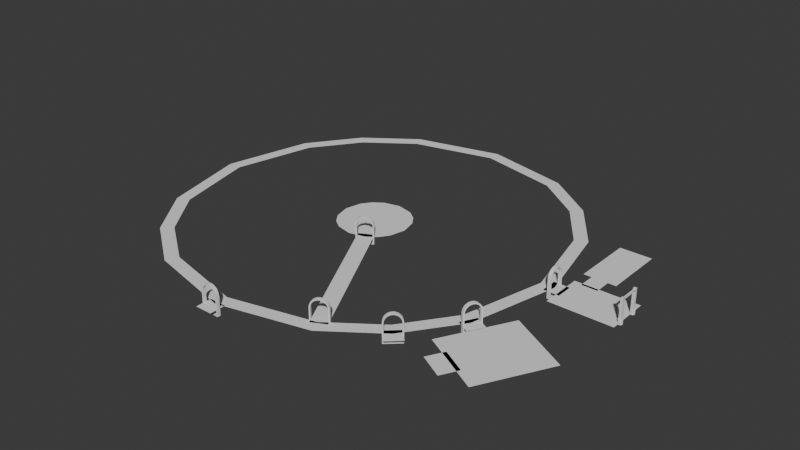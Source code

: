 # Source: map.blend  (saved by Blender 4.1.24; exported with 4.5.12 LTS)
import bpy
from mathutils import Matrix  # noqa: F401  (used for matrix-valued properties, if any)

bpy.ops.wm.read_factory_settings(use_empty=True)
scene = bpy.context.scene
scene.name = 'Scene'

# ---- collections
col_collection = bpy.data.collections.new('Collection'); scene.collection.children.link(col_collection)

# ---- world
world_world = bpy.data.worlds.new('World'); scene.world = world_world
world_world.use_nodes = True; world_world.node_tree.nodes.clear()
_N = world_world.node_tree.nodes; _L = world_world.node_tree.links
n0 = _N.new('ShaderNodeOutputWorld'); n0.name = 'World Output'; n0.location = (300, 300)
n1 = _N.new('ShaderNodeBackground'); n1.name = 'Background'; n1.location = (10, 300)
n1.inputs[0].default_value = (0.05088, 0.05088, 0.05088, 1.0)
_L.new(n1.outputs[0], n0.inputs[0])
n0.is_active_output = True
world_world.color = (0.05088, 0.05088, 0.05088)
world_world.use_sun_shadow = False
world_world.sun_shadow_jitter_overblur = 0.0

# ---- meshes
me_cylinder = bpy.data.meshes.new('Cylinder')
me_cylinder.from_pydata([(0.0, 1.0, -1.0), (0.0, 1.0, 1.0), (0.1951, 0.9808, -1.0), (0.1951, 0.9808, 1.0), (0.3827, 0.9239, -1.0), (0.3827, 0.9239, 1.0), (0.5556, 0.8315, -1.0), (0.5556, 0.8315, 1.0), (0.7071, 0.7071, -1.0), (0.7071, 0.7071, 1.0), (0.8315, 0.5556, -1.0), (0.8315, 0.5556, 1.0), (0.9239, 0.3827, -1.0), (0.9239, 0.3827, 1.0), (0.9808, 0.1951, -1.0), (0.9808, 0.1951, 1.0), (1.0, 0.0, -1.0), (1.0, 0.0, 1.0), (0.9808, -0.1951, -1.0), (0.9808, -0.1951, 1.0), (0.9239, -0.3827, -1.0), (0.9239, -0.3827, 1.0), (0.8315, -0.5556, -1.0), (0.8315, -0.5556, 1.0), (0.7071, -0.7071, -1.0), (0.7071, -0.7071, 1.0), (0.5556, -0.8315, -1.0), (0.5556, -0.8315, 1.0), (0.3827, -0.9239, -1.0), (0.3827, -0.9239, 1.0), (0.1951, -0.9808, -1.0), (0.1951, -0.9808, 1.0), (0.0, -1.0, -1.0), (0.0, -1.0, 1.0), (-0.1951, -0.9808, -1.0), (-0.1951, -0.9808, 1.0), (-0.3827, -0.9239, -1.0), (-0.3827, -0.9239, 1.0), (-0.5556, -0.8315, -1.0), (-0.5556, -0.8315, 1.0), (-0.7071, -0.7071, -1.0), (-0.7071, -0.7071, 1.0), (-0.8315, -0.5556, -1.0), (-0.8315, -0.5556, 1.0), (-0.9239, -0.3827, -1.0), (-0.9239, -0.3827, 1.0), (-0.9808, -0.1951, -1.0), (-0.9808, -0.1951, 1.0), (-1.0, 0.0, -1.0), (-1.0, 0.0, 1.0), (-0.9808, 0.1951, -1.0), (-0.9808, 0.1951, 1.0), (-0.9239, 0.3827, -1.0), (-0.9239, 0.3827, 1.0), (-0.8315, 0.5556, -1.0), (-0.8315, 0.5556, 1.0), (-0.7071, 0.7071, -1.0), (-0.7071, 0.7071, 1.0), (-0.5556, 0.8315, -1.0), (-0.5556, 0.8315, 1.0), (-0.3827, 0.9239, -1.0), (-0.3827, 0.9239, 1.0), (-0.1951, 0.9808, -1.0), (-0.1951, 0.9808, 1.0), (-0.5373, -0.5343, -0.8742), (-0.5373, -0.5343, 9.705), (-0.5373, 0.5402, -0.8742), (-0.5373, 0.5402, 9.705), (0.5373, -0.5343, -0.8742), (0.5373, -0.5343, 9.705), (0.5373, 0.5402, -0.8742), (0.5373, 0.5402, 9.705), (-0.3398, 0.5157, -0.7323), (-0.3398, 0.5157, 9.306), (-0.3398, 1.195, -0.7323), (-0.3398, 1.195, 9.306), (0.3398, 0.5157, -0.7323), (0.3398, 0.5157, 9.306), (0.3398, 1.195, -0.7323), (0.3398, 1.195, 9.306), (-0.3398, 8.024, 8.629), (-0.3398, 0.5814, 8.629), (-0.3398, 8.024, 9.309), (-0.3398, 0.5814, 9.309), (0.3398, 8.024, 8.629), (0.3398, 0.5814, 8.629), (0.3398, 8.024, 9.309), (0.3398, 0.5814, 9.309), (0.0, 7.691, -1.0), (0.0, 7.691, 1.0), (0.1951, 7.71, -1.0), (0.1951, 7.71, 1.0), (0.3827, 7.767, -1.0), (0.3827, 7.767, 1.0), (0.5556, 7.859, -1.0), (0.5556, 7.859, 1.0), (0.7071, 7.984, -1.0), (0.7071, 7.984, 1.0), (0.8315, 8.135, -1.0), (0.8315, 8.135, 1.0), (0.9239, 8.308, -1.0), (0.9239, 8.308, 1.0), (0.9808, 8.496, -1.0), (0.9808, 8.496, 1.0), (1.0, 8.691, -1.0), (1.0, 8.691, 1.0), (0.9808, 8.886, -1.0), (0.9808, 8.886, 1.0), (0.9239, 9.073, -1.0), (0.9239, 9.073, 1.0), (0.8315, 9.246, -1.0), (0.8315, 9.246, 1.0), (0.7071, 9.398, -1.0), (0.7071, 9.398, 1.0), (0.5556, 9.522, -1.0), (0.5556, 9.522, 1.0), (0.3827, 9.615, -1.0), (0.3827, 9.615, 1.0), (0.1951, 9.671, -1.0), (0.1951, 9.671, 1.0), (0.0, 9.691, -1.0), (0.0, 9.691, 1.0), (-0.1951, 9.671, -1.0), (-0.1951, 9.671, 1.0), (-0.3827, 9.615, -1.0), (-0.3827, 9.615, 1.0), (-0.5556, 9.522, -1.0), (-0.5556, 9.522, 1.0), (-0.7071, 9.398, -1.0), (-0.7071, 9.398, 1.0), (-0.8315, 9.246, -1.0), (-0.8315, 9.246, 1.0), (-0.9239, 9.073, -1.0), (-0.9239, 9.073, 1.0), (-0.9808, 8.886, -1.0), (-0.9808, 8.886, 1.0), (-1.0, 8.691, -1.0), (-1.0, 8.691, 1.0), (-0.9808, 8.496, -1.0), (-0.9808, 8.496, 1.0), (-0.9239, 8.308, -1.0), (-0.9239, 8.308, 1.0), (-0.8315, 8.135, -1.0), (-0.8315, 8.135, 1.0), (-0.7071, 7.984, -1.0), (-0.7071, 7.984, 1.0), (-0.5556, 7.859, -1.0), (-0.5556, 7.859, 1.0), (-0.3827, 7.767, -1.0), (-0.3827, 7.767, 1.0), (-0.1951, 7.71, -1.0), (-0.1951, 7.71, 1.0), (-0.5373, 9.225, -0.8742), (-0.5373, 9.225, 9.705), (-0.5373, 8.15, -0.8742), (-0.5373, 8.15, 9.705), (0.5373, 9.225, -0.8742), (0.5373, 9.225, 9.705), (0.5373, 8.15, -0.8742), (0.5373, 8.15, 9.705), (-0.3398, 8.175, -0.7323), (-0.3398, 8.175, 9.306), (-0.3398, 7.495, -0.7323), (-0.3398, 7.495, 9.306), (0.3398, 8.175, -0.7323), (0.3398, 8.175, 9.306), (0.3398, 7.495, -0.7323), (0.3398, 7.495, 9.306)], [], [(0, 1, 3, 2), (2, 3, 5, 4), (4, 5, 7, 6), (6, 7, 9, 8), (8, 9, 11, 10), (10, 11, 13, 12), (12, 13, 15, 14), (14, 15, 17, 16), (16, 17, 19, 18), (18, 19, 21, 20), (20, 21, 23, 22), (22, 23, 25, 24), (24, 25, 27, 26), (26, 27, 29, 28), (28, 29, 31, 30), (30, 31, 33, 32), (32, 33, 35, 34), (34, 35, 37, 36), (36, 37, 39, 38), (38, 39, 41, 40), (40, 41, 43, 42), (42, 43, 45, 44), (44, 45, 47, 46), (46, 47, 49, 48), (48, 49, 51, 50), (50, 51, 53, 52), (52, 53, 55, 54), (54, 55, 57, 56), (56, 57, 59, 58), (58, 59, 61, 60), (3, 1, 63, 61, 59, 57, 55, 53, 51, 49, 47, 45, 43, 41, 39, 37, 35, 33, 31, 29, 27, 25, 23, 21, 19, 17, 15, 13, 11, 9, 7, 5), (60, 61, 63, 62), (62, 63, 1, 0), (0, 2, 4, 6, 8, 10, 12, 14, 16, 18, 20, 22, 24, 26, 28, 30, 32, 34, 36, 38, 40, 42, 44, 46, 48, 50, 52, 54, 56, 58, 60, 62), (64, 65, 67, 66), (66, 67, 71, 70), (70, 71, 69, 68), (68, 69, 65, 64), (66, 70, 68, 64), (71, 67, 65, 69), (72, 73, 75, 74), (74, 75, 79, 78), (78, 79, 77, 76), (76, 77, 73, 72), (74, 78, 76, 72), (79, 75, 73, 77), (80, 81, 83, 82), (82, 83, 87, 86), (86, 87, 85, 84), (84, 85, 81, 80), (82, 86, 84, 80), (87, 83, 81, 85), (88, 89, 91, 90), (90, 91, 93, 92), (92, 93, 95, 94), (94, 95, 97, 96), (96, 97, 99, 98), (98, 99, 101, 100), (100, 101, 103, 102), (102, 103, 105, 104), (104, 105, 107, 106), (106, 107, 109, 108), (108, 109, 111, 110), (110, 111, 113, 112), (112, 113, 115, 114), (114, 115, 117, 116), (116, 117, 119, 118), (118, 119, 121, 120), (120, 121, 123, 122), (122, 123, 125, 124), (124, 125, 127, 126), (126, 127, 129, 128), (128, 129, 131, 130), (130, 131, 133, 132), (132, 133, 135, 134), (134, 135, 137, 136), (136, 137, 139, 138), (138, 139, 141, 140), (140, 141, 143, 142), (142, 143, 145, 144), (144, 145, 147, 146), (146, 147, 149, 148), (91, 89, 151, 149, 147, 145, 143, 141, 139, 137, 135, 133, 131, 129, 127, 125, 123, 121, 119, 117, 115, 113, 111, 109, 107, 105, 103, 101, 99, 97, 95, 93), (148, 149, 151, 150), (150, 151, 89, 88), (88, 90, 92, 94, 96, 98, 100, 102, 104, 106, 108, 110, 112, 114, 116, 118, 120, 122, 124, 126, 128, 130, 132, 134, 136, 138, 140, 142, 144, 146, 148, 150), (152, 153, 155, 154), (154, 155, 159, 158), (158, 159, 157, 156), (156, 157, 153, 152), (154, 158, 156, 152), (159, 155, 153, 157), (160, 161, 163, 162), (162, 163, 167, 166), (166, 167, 165, 164), (164, 165, 161, 160), (162, 166, 164, 160), (167, 163, 161, 165)])
_uv = me_cylinder.uv_layers.new(name='UVMap')
_uv.uv.foreach_set('vector', [1.0, 0.5, 1.0, 1.0, 0.9688, 1.0, 0.9688, 0.5, 0.9688, 0.5, 0.9688, 1.0, 0.9375, 1.0, 0.9375, 0.5, 0.9375, 0.5, 0.9375, 1.0, 0.9062, 1.0, 0.9062, 0.5, 0.9062, 0.5, 0.9062, 1.0, 0.875, 1.0, 0.875, 0.5, 0.875, 0.5, 0.875, 1.0, 0.8438, 1.0, 0.8438, 0.5, 0.8438, 0.5, 0.8438, 1.0, 0.8125, 1.0, 0.8125, 0.5, 0.8125, 0.5, 0.8125, 1.0, 0.7812, 1.0, 0.7812, 0.5, 0.7812, 0.5, 0.7812, 1.0, 0.75, 1.0, 0.75, 0.5, 0.75, 0.5, 0.75, 1.0, 0.7188, 1.0, 0.7188, 0.5, 0.7188, 0.5, 0.7188, 1.0, 0.6875, 1.0, 0.6875, 0.5, 0.6875, 0.5, 0.6875, 1.0, 0.6562, 1.0, 0.6562, 0.5, 0.6562, 0.5, 0.6562, 1.0, 0.625, 1.0, 0.625, 0.5, 0.625, 0.5, 0.625, 1.0, 0.5938, 1.0, 0.5938, 0.5, 0.5938, 0.5, 0.5938, 1.0, 0.5625, 1.0, 0.5625, 0.5, 0.5625, 0.5, 0.5625, 1.0, 0.5312, 1.0, 0.5312, 0.5, 0.5312, 0.5, 0.5312, 1.0, 0.5, 1.0, 0.5, 0.5, 0.5, 0.5, 0.5, 1.0, 0.4688, 1.0, 0.4688, 0.5, 0.4688, 0.5, 0.4688, 1.0, 0.4375, 1.0, 0.4375, 0.5, 0.4375, 0.5, 0.4375, 1.0, 0.4062, 1.0, 0.4062, 0.5, 0.4062, 0.5, 0.4062, 1.0, 0.375, 1.0, 0.375, 0.5, 0.375, 0.5, 0.375, 1.0, 0.3438, 1.0, 0.3438, 0.5, 0.3438, 0.5, 0.3438, 1.0, 0.3125, 1.0, 0.3125, 0.5, 0.3125, 0.5, 0.3125, 1.0, 0.2812, 1.0, 0.2812, 0.5, 0.2812, 0.5, 0.2812, 1.0, 0.25, 1.0, 0.25, 0.5, 0.25, 0.5, 0.25, 1.0, 0.2188, 1.0, 0.2188, 0.5, 0.2188, 0.5, 0.2188, 1.0, 0.1875, 1.0, 0.1875, 0.5, 0.1875, 0.5, 0.1875, 1.0, 0.1562, 1.0, 0.1562, 0.5, 0.1562, 0.5, 0.1562, 1.0, 0.125, 1.0, 0.125, 0.5, 0.125, 0.5, 0.125, 1.0, 0.09375, 1.0, 0.09375, 0.5, 0.09375, 0.5, 0.09375, 1.0, 0.0625, 1.0, 0.0625, 0.5, 0.2968, 0.4854, 0.25, 0.49, 0.2032, 0.4854, 0.1582, 0.4717, 0.1167, 0.4496, 0.08029, 0.4197, 0.05045, 0.3833, 0.02827, 0.3418, 0.01461, 0.2968, 0.01, 0.25, 0.01461, 0.2032, 0.02827, 0.1582, 0.05045, 0.1167, 0.08029, 0.08029, 0.1167, 0.05045, 0.1582, 0.02827, 0.2032, 0.01461, 0.25, 0.01, 0.2968, 0.01461, 0.3418, 0.02827, 0.3833, 0.05045, 0.4197, 0.08029, 0.4496, 0.1167, 0.4717, 0.1582, 0.4854, 0.2032, 0.49, 0.25, 0.4854, 0.2968, 0.4717, 0.3418, 0.4496, 0.3833, 0.4197, 0.4197, 0.3833, 0.4496, 0.3418, 0.4717, 0.0625, 0.5, 0.0625, 1.0, 0.03125, 1.0, 0.03125, 0.5, 0.03125, 0.5, 0.03125, 1.0, 0.0, 1.0, 0.0, 0.5, 0.75, 0.49, 0.7968, 0.4854, 0.8418, 0.4717, 0.8833, 0.4496, 0.9197, 0.4197, 0.9496, 0.3833, 0.9717, 0.3418, 0.9854, 0.2968, 0.99, 0.25, 0.9854, 0.2032, 0.9717, 0.1582, 0.9496, 0.1167, 0.9197, 0.08029, 0.8833, 0.05045, 0.8418, 0.02827, 0.7968, 0.01461, 0.75, 0.01, 0.7032, 0.01461, 0.6582, 0.02827, 0.6167, 0.05045, 0.5803, 0.08029, 0.5504, 0.1167, 0.5283, 0.1582, 0.5146, 0.2032, 0.51, 0.25, 0.5146, 0.2968, 0.5283, 0.3418, 0.5504, 0.3833, 0.5803, 0.4197, 0.6167, 0.4496, 0.6582, 0.4717, 0.7032, 0.4854, 0.375, 0.0, 0.625, 0.0, 0.625, 0.25, 0.375, 0.25, 0.375, 0.25, 0.625, 0.25, 0.625, 0.5, 0.375, 0.5, 0.375, 0.5, 0.625, 0.5, 0.625, 0.75, 0.375, 0.75, 0.375, 0.75, 0.625, 0.75, 0.625, 1.0, 0.375, 1.0, 0.125, 0.5, 0.375, 0.5, 0.375, 0.75, 0.125, 0.75, 0.625, 0.5, 0.875, 0.5, 0.875, 0.75, 0.625, 0.75, 0.375, 0.0, 0.625, 0.0, 0.625, 0.25, 0.375, 0.25, 0.375, 0.25, 0.625, 0.25, 0.625, 0.5, 0.375, 0.5, 0.375, 0.5, 0.625, 0.5, 0.625, 0.75, 0.375, 0.75, 0.375, 0.75, 0.625, 0.75, 0.625, 1.0, 0.375, 1.0, 0.125, 0.5, 0.375, 0.5, 0.375, 0.75, 0.125, 0.75, 0.625, 0.5, 0.875, 0.5, 0.875, 0.75, 0.625, 0.75, 0.375, 0.0, 0.625, 0.0, 0.625, 0.25, 0.375, 0.25, 0.375, 0.25, 0.625, 0.25, 0.625, 0.5, 0.375, 0.5, 0.375, 0.5, 0.625, 0.5, 0.625, 0.75, 0.375, 0.75, 0.375, 0.75, 0.625, 0.75, 0.625, 1.0, 0.375, 1.0, 0.125, 0.5, 0.375, 0.5, 0.375, 0.75, 0.125, 0.75, 0.625, 0.5, 0.875, 0.5, 0.875, 0.75, 0.625, 0.75, 1.0, 0.5, 1.0, 1.0, 0.9688, 1.0, 0.9688, 0.5, 0.9688, 0.5, 0.9688, 1.0, 0.9375, 1.0, 0.9375, 0.5, 0.9375, 0.5, 0.9375, 1.0, 0.9062, 1.0, 0.9062, 0.5, 0.9062, 0.5, 0.9062, 1.0, 0.875, 1.0, 0.875, 0.5, 0.875, 0.5, 0.875, 1.0, 0.8438, 1.0, 0.8438, 0.5, 0.8438, 0.5, 0.8438, 1.0, 0.8125, 1.0, 0.8125, 0.5, 0.8125, 0.5, 0.8125, 1.0, 0.7812, 1.0, 0.7812, 0.5, 0.7812, 0.5, 0.7812, 1.0, 0.75, 1.0, 0.75, 0.5, 0.75, 0.5, 0.75, 1.0, 0.7188, 1.0, 0.7188, 0.5, 0.7188, 0.5, 0.7188, 1.0, 0.6875, 1.0, 0.6875, 0.5, 0.6875, 0.5, 0.6875, 1.0, 0.6562, 1.0, 0.6562, 0.5, 0.6562, 0.5, 0.6562, 1.0, 0.625, 1.0, 0.625, 0.5, 0.625, 0.5, 0.625, 1.0, 0.5938, 1.0, 0.5938, 0.5, 0.5938, 0.5, 0.5938, 1.0, 0.5625, 1.0, 0.5625, 0.5, 0.5625, 0.5, 0.5625, 1.0, 0.5312, 1.0, 0.5312, 0.5, 0.5312, 0.5, 0.5312, 1.0, 0.5, 1.0, 0.5, 0.5, 0.5, 0.5, 0.5, 1.0, 0.4688, 1.0, 0.4688, 0.5, 0.4688, 0.5, 0.4688, 1.0, 0.4375, 1.0, 0.4375, 0.5, 0.4375, 0.5, 0.4375, 1.0, 0.4062, 1.0, 0.4062, 0.5, 0.4062, 0.5, 0.4062, 1.0, 0.375, 1.0, 0.375, 0.5, 0.375, 0.5, 0.375, 1.0, 0.3438, 1.0, 0.3438, 0.5, 0.3438, 0.5, 0.3438, 1.0, 0.3125, 1.0, 0.3125, 0.5, 0.3125, 0.5, 0.3125, 1.0, 0.2812, 1.0, 0.2812, 0.5, 0.2812, 0.5, 0.2812, 1.0, 0.25, 1.0, 0.25, 0.5, 0.25, 0.5, 0.25, 1.0, 0.2188, 1.0, 0.2188, 0.5, 0.2188, 0.5, 0.2188, 1.0, 0.1875, 1.0, 0.1875, 0.5, 0.1875, 0.5, 0.1875, 1.0, 0.1562, 1.0, 0.1562, 0.5, 0.1562, 0.5, 0.1562, 1.0, 0.125, 1.0, 0.125, 0.5, 0.125, 0.5, 0.125, 1.0, 0.09375, 1.0, 0.09375, 0.5, 0.09375, 0.5, 0.09375, 1.0, 0.0625, 1.0, 0.0625, 0.5, 0.2968, 0.4854, 0.25, 0.49, 0.2032, 0.4854, 0.1582, 0.4717, 0.1167, 0.4496, 0.08029, 0.4197, 0.05045, 0.3833, 0.02827, 0.3418, 0.01461, 0.2968, 0.01, 0.25, 0.01461, 0.2032, 0.02827, 0.1582, 0.05045, 0.1167, 0.08029, 0.08029, 0.1167, 0.05045, 0.1582, 0.02827, 0.2032, 0.01461, 0.25, 0.01, 0.2968, 0.01461, 0.3418, 0.02827, 0.3833, 0.05045, 0.4197, 0.08029, 0.4496, 0.1167, 0.4717, 0.1582, 0.4854, 0.2032, 0.49, 0.25, 0.4854, 0.2968, 0.4717, 0.3418, 0.4496, 0.3833, 0.4197, 0.4197, 0.3833, 0.4496, 0.3418, 0.4717, 0.0625, 0.5, 0.0625, 1.0, 0.03125, 1.0, 0.03125, 0.5, 0.03125, 0.5, 0.03125, 1.0, 0.0, 1.0, 0.0, 0.5, 0.75, 0.49, 0.7968, 0.4854, 0.8418, 0.4717, 0.8833, 0.4496, 0.9197, 0.4197, 0.9496, 0.3833, 0.9717, 0.3418, 0.9854, 0.2968, 0.99, 0.25, 0.9854, 0.2032, 0.9717, 0.1582, 0.9496, 0.1167, 0.9197, 0.08029, 0.8833, 0.05045, 0.8418, 0.02827, 0.7968, 0.01461, 0.75, 0.01, 0.7032, 0.01461, 0.6582, 0.02827, 0.6167, 0.05045, 0.5803, 0.08029, 0.5504, 0.1167, 0.5283, 0.1582, 0.5146, 0.2032, 0.51, 0.25, 0.5146, 0.2968, 0.5283, 0.3418, 0.5504, 0.3833, 0.5803, 0.4197, 0.6167, 0.4496, 0.6582, 0.4717, 0.7032, 0.4854, 0.375, 0.0, 0.625, 0.0, 0.625, 0.25, 0.375, 0.25, 0.375, 0.25, 0.625, 0.25, 0.625, 0.5, 0.375, 0.5, 0.375, 0.5, 0.625, 0.5, 0.625, 0.75, 0.375, 0.75, 0.375, 0.75, 0.625, 0.75, 0.625, 1.0, 0.375, 1.0, 0.125, 0.5, 0.375, 0.5, 0.375, 0.75, 0.125, 0.75, 0.625, 0.5, 0.875, 0.5, 0.875, 0.75, 0.625, 0.75, 0.375, 0.0, 0.625, 0.0, 0.625, 0.25, 0.375, 0.25, 0.375, 0.25, 0.625, 0.25, 0.625, 0.5, 0.375, 0.5, 0.375, 0.5, 0.625, 0.5, 0.625, 0.75, 0.375, 0.75, 0.375, 0.75, 0.625, 0.75, 0.625, 1.0, 0.375, 1.0, 0.125, 0.5, 0.375, 0.5, 0.375, 0.75, 0.125, 0.75, 0.625, 0.5, 0.875, 0.5, 0.875, 0.75, 0.625, 0.75])
me_cylinder.update()
me_plane = bpy.data.meshes.new('Plane')
me_plane.from_pydata([(-1.0, -1.0, 0.0), (1.0, -1.0, 0.0), (-1.0, 1.0, 0.0), (1.0, 1.0, 0.0), (-1.401, -0.3637, 0.0), (-0.9015, -0.3637, 0.0), (-1.401, 0.4185, 0.0), (-0.9015, 0.4185, 0.0)], [], [(0, 1, 3, 2), (4, 5, 7, 6)])
_uv = me_plane.uv_layers.new(name='UVMap')
_uv.uv.foreach_set('vector', [0.0, 0.0, 1.0, 0.0, 1.0, 1.0, 0.0, 1.0, 0.0, 0.0, 1.0, 0.0, 1.0, 1.0, 0.0, 1.0])
me_plane.update()
me_cube_006 = bpy.data.meshes.new('Cube.006')
me_cube_006.from_pydata([(0.4152, 1.914, -3.219), (0.4152, -1.914, -3.219), (-0.4152, 1.914, -3.219), (-0.4152, -1.914, -3.219), (0.4152, 1.914, 1.286), (0.4152, 6.089e-08, 3.217), (0.4152, 1.846, 1.8), (0.4152, 1.655, 2.261), (0.4152, 1.352, 2.657), (0.4152, 0.9557, 2.961), (0.4152, 0.4947, 3.152), (0.4152, -1.914, 1.286), (0.4152, -0.4947, 3.152), (0.4152, -0.9557, 2.961), (0.4152, -1.352, 2.657), (0.4152, -1.655, 2.261), (0.4152, -1.846, 1.8), (-0.4152, -6.089e-08, 3.217), (-0.4152, 1.914, 1.286), (-0.4152, 0.4947, 3.152), (-0.4152, 0.9557, 2.961), (-0.4152, 1.352, 2.657), (-0.4152, 1.655, 2.261), (-0.4152, 1.846, 1.8), (-0.4152, -1.914, 1.286), (-0.4152, -1.846, 1.8), (-0.4152, -1.655, 2.261), (-0.4152, -1.352, 2.657), (-0.4152, -0.9557, 2.961), (-0.4152, -0.4947, 3.152), (0.4152, -2.211, -3.517), (0.4152, 2.211, -3.517), (0.4152, -0.5724, 3.441), (0.4152, 0.0, 3.517), (-0.4152, 2.211, -3.517), (-0.4152, -2.211, -3.517), (-0.4152, 0.0, 3.517), (-0.4152, -0.5724, 3.441), (0.4152, -1.106, 3.221), (-0.4152, -1.106, 3.221), (0.4152, -1.564, 2.869), (-0.4152, -1.564, 2.869), (0.4152, -1.915, 2.411), (-0.4152, -1.915, 2.411), (0.4152, -2.136, 1.878), (-0.4152, -2.136, 1.878), (0.4152, -2.211, 1.305), (-0.4152, -2.211, 1.305), (-0.4152, 0.5724, 3.441), (0.4152, 0.5724, 3.441), (-0.4152, 1.106, 3.221), (0.4152, 1.106, 3.221), (-0.4152, 1.564, 2.869), (0.4152, 1.564, 2.869), (-0.4152, 1.915, 2.411), (0.4152, 1.915, 2.411), (-0.4152, 2.136, 1.878), (0.4152, 2.136, 1.878), (-0.4152, 2.211, 1.305), (0.4152, 2.211, 1.305)], [], [(24, 25, 16, 11), (3, 24, 11, 1), (30, 35, 34, 31), (30, 46, 47, 35), (33, 36, 37, 32), (32, 37, 39, 38), (38, 39, 41, 40), (40, 41, 43, 42), (42, 43, 45, 44), (44, 45, 47, 46), (36, 33, 49, 48), (48, 49, 51, 50), (50, 51, 53, 52), (52, 53, 55, 54), (54, 55, 57, 56), (56, 57, 59, 58), (34, 58, 59, 31), (0, 1, 30, 31), (12, 5, 33, 32), (3, 2, 34, 35), (17, 29, 37, 36), (13, 12, 32, 38), (29, 28, 39, 37), (14, 13, 38, 40), (28, 27, 41, 39), (15, 14, 40, 42), (27, 26, 43, 41), (16, 15, 42, 44), (26, 25, 45, 43), (11, 16, 44, 46), (25, 24, 47, 45), (19, 17, 36, 48), (5, 10, 49, 33), (20, 19, 48, 50), (10, 9, 51, 49), (21, 20, 50, 52), (9, 8, 53, 51), (22, 21, 52, 54), (8, 7, 55, 53), (23, 22, 54, 56), (7, 6, 57, 55), (18, 23, 56, 58), (6, 4, 59, 57), (2, 18, 58, 34), (4, 0, 31, 59), (1, 11, 46, 30), (24, 3, 35, 47), (25, 26, 15, 16), (26, 27, 14, 15), (27, 28, 13, 14), (28, 29, 12, 13), (29, 17, 5, 12), (17, 19, 10, 5), (19, 20, 9, 10), (20, 21, 8, 9), (21, 22, 7, 8), (22, 23, 6, 7), (23, 18, 4, 6), (18, 2, 0, 4), (2, 3, 1, 0)])
me_cube_006.polygons.foreach_set('use_smooth', [True] * 60)
_k = set([(0, 1), (0, 2), (0, 4), (1, 3), (1, 11), (2, 3), (2, 18), (3, 24), (4, 6), (5, 10), (5, 12), (6, 7), (7, 8), (8, 9), (9, 10), (11, 16), (12, 13), (13, 14), (14, 15), (15, 16), (17, 19), (17, 29), (18, 23), (19, 20), (20, 21), (21, 22), (22, 23), (24, 25), (25, 26), (26, 27), (27, 28), (28, 29), (30, 31), (30, 35), (30, 46), (31, 34), (31, 59), (32, 33), (32, 38), (33, 49), (34, 35), (34, 58), (35, 47), (36, 37), (36, 48), (37, 39), (38, 40), (39, 41), (40, 42), (41, 43), (42, 44), (43, 45), (44, 46), (45, 47), (48, 50), (49, 51), (50, 52), (51, 53), (52, 54), (53, 55), (54, 56), (55, 57), (56, 58), (57, 59)])
me_cube_006.attributes.new('sharp_edge', 'BOOLEAN', 'EDGE').data.foreach_set('value', [ (min(e.vertices), max(e.vertices)) in _k for e in me_cube_006.edges])
_uv = me_cube_006.uv_layers.new(name='UVMap')
_uv.uv.foreach_set('vector', [0.5457, 0.5168, 0.564, 0.5206, 0.564, 0.2294, 0.5457, 0.2332, 0.3856, 0.5168, 0.5457, 0.5168, 0.5457, 0.2332, 0.3856, 0.2332, 0.125, 0.5, 0.375, 0.5, 0.375, 0.75, 0.125, 0.75, 0.375, 0.25, 0.5464, 0.25, 0.5464, 0.5, 0.375, 0.5, 0.875, 0.625, 0.625, 0.625, 0.625, 0.5926, 0.875, 0.5926, 0.875, 0.5926, 0.625, 0.5926, 0.625, 0.5625, 0.875, 0.5625, 0.875, 0.5625, 0.625, 0.5625, 0.625, 0.5, 0.875, 0.5, 0.625, 0.25, 0.625, 0.5, 0.5857, 0.5, 0.5857, 0.25, 0.5857, 0.25, 0.5857, 0.5, 0.5667, 0.5, 0.5667, 0.25, 0.5667, 0.25, 0.5667, 0.5, 0.5464, 0.5, 0.5464, 0.25, 0.625, 0.625, 0.875, 0.625, 0.875, 0.6574, 0.625, 0.6574, 0.625, 0.6574, 0.875, 0.6574, 0.875, 0.6875, 0.625, 0.6875, 0.625, 0.6875, 0.875, 0.6875, 0.875, 0.75, 0.625, 0.75, 0.625, 0.75, 0.625, 1.0, 0.5857, 1.0, 0.5857, 0.75, 0.5857, 0.75, 0.5857, 1.0, 0.5667, 1.0, 0.5667, 0.75, 0.5667, 0.75, 0.5667, 1.0, 0.5464, 1.0, 0.5464, 0.75, 0.375, 0.75, 0.5464, 0.75, 0.5464, 1.0, 0.375, 1.0, 0.3856, 0.01682, 0.3856, 0.2332, 0.375, 0.25, 0.375, 0.0, 0.612, 0.153, 0.6143, 0.125, 0.625, 0.125, 0.6223, 0.1574, 0.3856, 0.5168, 0.3856, 0.7332, 0.375, 0.75, 0.375, 0.5, 0.6143, 0.625, 0.612, 0.597, 0.6223, 0.5926, 0.625, 0.625, 0.6052, 0.179, 0.612, 0.153, 0.6223, 0.1574, 0.6145, 0.1875, 0.612, 0.597, 0.6052, 0.571, 0.6145, 0.5625, 0.6223, 0.5926, 0.5944, 0.2014, 0.6052, 0.179, 0.6145, 0.1875, 0.602, 0.2134, 0.6052, 0.571, 0.5944, 0.5486, 0.602, 0.5366, 0.6145, 0.5625, 0.5804, 0.2186, 0.5944, 0.2014, 0.602, 0.2134, 0.5857, 0.2333, 0.5944, 0.5486, 0.5804, 0.5314, 0.5857, 0.5167, 0.602, 0.5366, 0.564, 0.2294, 0.5804, 0.2186, 0.5857, 0.2333, 0.5667, 0.2457, 0.5804, 0.5314, 0.564, 0.5206, 0.5667, 0.5043, 0.5857, 0.5167, 0.5457, 0.2332, 0.564, 0.2294, 0.5667, 0.2457, 0.5464, 0.25, 0.564, 0.5206, 0.5457, 0.5168, 0.5464, 0.5, 0.5667, 0.5043, 0.612, 0.653, 0.6143, 0.625, 0.625, 0.625, 0.6223, 0.6574, 0.6143, 0.125, 0.612, 0.09704, 0.6223, 0.09265, 0.625, 0.125, 0.6052, 0.679, 0.612, 0.653, 0.6223, 0.6574, 0.6145, 0.6875, 0.612, 0.09704, 0.6052, 0.07098, 0.6145, 0.0625, 0.6223, 0.09265, 0.5944, 0.7014, 0.6052, 0.679, 0.6145, 0.6875, 0.602, 0.7134, 0.6052, 0.07098, 0.5944, 0.04861, 0.602, 0.03661, 0.6145, 0.0625, 0.5804, 0.7186, 0.5944, 0.7014, 0.602, 0.7134, 0.5857, 0.7333, 0.5944, 0.04861, 0.5804, 0.03144, 0.5857, 0.01675, 0.602, 0.03661, 0.564, 0.7294, 0.5804, 0.7186, 0.5857, 0.7333, 0.5667, 0.7457, 0.5804, 0.03144, 0.564, 0.02064, 0.5667, 0.004259, 0.5857, 0.01675, 0.5457, 0.7332, 0.564, 0.7294, 0.5667, 0.7457, 0.5464, 0.75, 0.564, 0.02064, 0.5457, 0.01682, 0.5464, 0.0, 0.5667, 0.004259, 0.3856, 0.7332, 0.5457, 0.7332, 0.5464, 0.75, 0.375, 0.75, 0.5457, 0.01682, 0.3856, 0.01682, 0.375, 0.0, 0.5464, 0.0, 0.3856, 0.2332, 0.5457, 0.2332, 0.5464, 0.25, 0.375, 0.25, 0.5457, 0.5168, 0.3856, 0.5168, 0.375, 0.5, 0.5464, 0.5, 0.564, 0.5206, 0.5804, 0.5314, 0.5804, 0.2186, 0.564, 0.2294, 0.5804, 0.5314, 0.5944, 0.5486, 0.5944, 0.2014, 0.5804, 0.2186, 0.5944, 0.5486, 0.6052, 0.571, 0.6052, 0.179, 0.5944, 0.2014, 0.6052, 0.571, 0.612, 0.597, 0.612, 0.153, 0.6052, 0.179, 0.612, 0.597, 0.6143, 0.625, 0.6143, 0.125, 0.612, 0.153, 0.6143, 0.625, 0.612, 0.653, 0.612, 0.09704, 0.6143, 0.125, 0.612, 0.653, 0.6052, 0.679, 0.6052, 0.07098, 0.612, 0.09704, 0.6052, 0.679, 0.5944, 0.7014, 0.5944, 0.04861, 0.6052, 0.07098, 0.5944, 0.7014, 0.5804, 0.7186, 0.5804, 0.03144, 0.5944, 0.04861, 0.5804, 0.7186, 0.564, 0.7294, 0.564, 0.02064, 0.5804, 0.03144, 0.564, 0.7294, 0.5457, 0.7332, 0.5457, 0.01682, 0.564, 0.02064, 0.5457, 0.7332, 0.3856, 0.7332, 0.3856, 0.01682, 0.5457, 0.01682, 0.3856, 0.7332, 0.3856, 0.5168, 0.3856, 0.2332, 0.3856, 0.01682])
me_cube_006.update()
me_plane_001 = bpy.data.meshes.new('Plane.001')
me_plane_001.from_pydata([(-1.0, -1.0, 0.0), (1.0, -1.0, 0.0), (-1.0, 1.0, 0.0), (1.0, 1.0, 0.0), (-2.019, 1.0, 0.0), (2.019, 1.0, 0.0), (-2.019, 8.328, 0.0), (2.019, 8.328, 0.0)], [], [(0, 1, 3, 2), (4, 5, 7, 6)])
_uv = me_plane_001.uv_layers.new(name='UVMap')
_uv.uv.foreach_set('vector', [0.0, 0.0, 1.0, 0.0, 1.0, 1.0, 0.0, 1.0, 0.0, 0.0, 1.0, 0.0, 1.0, 1.0, 0.0, 1.0])
me_plane_001.update()
me_plane_006 = bpy.data.meshes.new('Plane.006')
me_plane_006.from_pydata([(-0.7737, -0.7737, 0.0), (0.7737, -0.7737, 0.0), (-0.7737, 0.7737, 0.0), (0.7737, 0.7737, 0.0), (-0.9787, 0.4893, 0.0), (-1.094, 0.0, 0.0), (-0.9787, -0.4893, 0.0), (-0.4893, -0.9787, 0.0), (0.0, -1.094, 0.0), (0.4893, -0.9787, 0.0), (0.9787, -0.4893, 0.0), (1.094, 0.0, 0.0), (0.9787, 0.4893, 0.0), (0.4893, 0.9787, 0.0), (0.0, 1.094, 0.0), (-0.4893, 0.9787, 0.0), (-0.9128, -0.4593, 0.0), (-0.7229, -0.7229, 0.0), (0.4593, -0.9128, 0.0), (0.7229, -0.7229, 0.0), (0.9128, 0.4593, 0.0), (0.7229, 0.7229, 0.0), (-0.4593, 0.9128, 0.0), (-0.7229, 0.7229, 0.0), (-0.9128, 0.4593, 0.0), (-1.021, 0.0, 0.0), (-0.4593, -0.9128, 0.0), (0.0, -1.021, 0.0), (0.9128, -0.4593, 0.0), (1.021, 0.0, 0.0), (0.4593, 0.9128, 0.0), (0.0, 1.021, 0.0)], [], [(16, 17, 0, 6), (18, 19, 1, 9), (20, 21, 3, 12), (22, 23, 2, 15), (23, 24, 4, 2), (24, 25, 5, 4), (25, 16, 6, 5), (17, 26, 7, 0), (26, 27, 8, 7), (27, 18, 9, 8), (19, 28, 10, 1), (28, 29, 11, 10), (29, 20, 12, 11), (21, 30, 13, 3), (30, 31, 14, 13), (31, 22, 15, 14)])
_uv = me_plane_006.uv_layers.new(name='UVMap')
_uv.uv.foreach_set('vector', [0.0, 0.0, 0.0, 0.0, 0.0, 0.0, 0.0, 0.0, 0.0, 0.0, 0.0, 0.0, 0.0, 0.0, 0.0, 0.0, 0.0, 0.0, 0.0, 0.0, 0.0, 0.0, 0.0, 0.0, 0.0, 0.0, 0.0, 0.0, 0.0, 0.0, 0.0, 0.0, 0.0, 0.0, 0.0, 0.0, 0.0, 0.0, 0.0, 0.0, 0.0, 0.0, 0.0, 0.0, 0.0, 0.0, 0.0, 0.0, 0.0, 0.0, 0.0, 0.0, 0.0, 0.0, 0.0, 0.0, 0.0, 0.0, 0.0, 0.0, 0.0, 0.0, 0.0, 0.0, 0.0, 0.0, 0.0, 0.0, 0.0, 0.0, 0.0, 0.0, 0.0, 0.0, 0.0, 0.0, 0.0, 0.0, 0.0, 0.0, 0.0, 0.0, 0.0, 0.0, 0.0, 0.0, 0.0, 0.0, 0.0, 0.0, 0.0, 0.0, 0.0, 0.0, 0.0, 0.0, 0.0, 0.0, 0.0, 0.0, 0.0, 0.0, 0.0, 0.0, 0.0, 0.0, 0.0, 0.0, 0.0, 0.0, 0.0, 0.0, 0.0, 0.0, 0.0, 0.0, 0.0, 0.0, 0.0, 0.0, 0.0, 0.0, 0.0, 0.0, 0.0, 0.0, 0.0, 0.0])
me_plane_006.update()
me_cube_001 = bpy.data.meshes.new('Cube.001')
me_cube_001.from_pydata([(0.4152, 1.914, -3.219), (0.4152, -1.914, -3.219), (-0.4152, 1.914, -3.219), (-0.4152, -1.914, -3.219), (0.4152, 1.914, 1.286), (0.4152, 6.089e-08, 3.217), (0.4152, 1.846, 1.8), (0.4152, 1.655, 2.261), (0.4152, 1.352, 2.657), (0.4152, 0.9557, 2.961), (0.4152, 0.4947, 3.152), (0.4152, -1.914, 1.286), (0.4152, -0.4947, 3.152), (0.4152, -0.9557, 2.961), (0.4152, -1.352, 2.657), (0.4152, -1.655, 2.261), (0.4152, -1.846, 1.8), (-0.4152, -6.089e-08, 3.217), (-0.4152, 1.914, 1.286), (-0.4152, 0.4947, 3.152), (-0.4152, 0.9557, 2.961), (-0.4152, 1.352, 2.657), (-0.4152, 1.655, 2.261), (-0.4152, 1.846, 1.8), (-0.4152, -1.914, 1.286), (-0.4152, -1.846, 1.8), (-0.4152, -1.655, 2.261), (-0.4152, -1.352, 2.657), (-0.4152, -0.9557, 2.961), (-0.4152, -0.4947, 3.152), (0.4152, -2.211, -3.517), (0.4152, 2.211, -3.517), (0.4152, -0.5724, 3.441), (0.4152, 0.0, 3.517), (-0.4152, 2.211, -3.517), (-0.4152, -2.211, -3.517), (-0.4152, 0.0, 3.517), (-0.4152, -0.5724, 3.441), (0.4152, -1.106, 3.221), (-0.4152, -1.106, 3.221), (0.4152, -1.564, 2.869), (-0.4152, -1.564, 2.869), (0.4152, -1.915, 2.411), (-0.4152, -1.915, 2.411), (0.4152, -2.136, 1.878), (-0.4152, -2.136, 1.878), (0.4152, -2.211, 1.305), (-0.4152, -2.211, 1.305), (-0.4152, 0.5724, 3.441), (0.4152, 0.5724, 3.441), (-0.4152, 1.106, 3.221), (0.4152, 1.106, 3.221), (-0.4152, 1.564, 2.869), (0.4152, 1.564, 2.869), (-0.4152, 1.915, 2.411), (0.4152, 1.915, 2.411), (-0.4152, 2.136, 1.878), (0.4152, 2.136, 1.878), (-0.4152, 2.211, 1.305), (0.4152, 2.211, 1.305)], [], [(24, 25, 16, 11), (3, 24, 11, 1), (30, 35, 34, 31), (30, 46, 47, 35), (33, 36, 37, 32), (32, 37, 39, 38), (38, 39, 41, 40), (40, 41, 43, 42), (42, 43, 45, 44), (44, 45, 47, 46), (36, 33, 49, 48), (48, 49, 51, 50), (50, 51, 53, 52), (52, 53, 55, 54), (54, 55, 57, 56), (56, 57, 59, 58), (34, 58, 59, 31), (0, 1, 30, 31), (12, 5, 33, 32), (3, 2, 34, 35), (17, 29, 37, 36), (13, 12, 32, 38), (29, 28, 39, 37), (14, 13, 38, 40), (28, 27, 41, 39), (15, 14, 40, 42), (27, 26, 43, 41), (16, 15, 42, 44), (26, 25, 45, 43), (11, 16, 44, 46), (25, 24, 47, 45), (19, 17, 36, 48), (5, 10, 49, 33), (20, 19, 48, 50), (10, 9, 51, 49), (21, 20, 50, 52), (9, 8, 53, 51), (22, 21, 52, 54), (8, 7, 55, 53), (23, 22, 54, 56), (7, 6, 57, 55), (18, 23, 56, 58), (6, 4, 59, 57), (2, 18, 58, 34), (4, 0, 31, 59), (1, 11, 46, 30), (24, 3, 35, 47), (25, 26, 15, 16), (26, 27, 14, 15), (27, 28, 13, 14), (28, 29, 12, 13), (29, 17, 5, 12), (17, 19, 10, 5), (19, 20, 9, 10), (20, 21, 8, 9), (21, 22, 7, 8), (22, 23, 6, 7), (23, 18, 4, 6), (18, 2, 0, 4), (2, 3, 1, 0)])
me_cube_001.polygons.foreach_set('use_smooth', [True] * 60)
_k = set([(0, 1), (0, 2), (0, 4), (1, 3), (1, 11), (2, 3), (2, 18), (3, 24), (4, 6), (5, 10), (5, 12), (6, 7), (7, 8), (8, 9), (9, 10), (11, 16), (12, 13), (13, 14), (14, 15), (15, 16), (17, 19), (17, 29), (18, 23), (19, 20), (20, 21), (21, 22), (22, 23), (24, 25), (25, 26), (26, 27), (27, 28), (28, 29), (30, 31), (30, 35), (30, 46), (31, 34), (31, 59), (32, 33), (32, 38), (33, 49), (34, 35), (34, 58), (35, 47), (36, 37), (36, 48), (37, 39), (38, 40), (39, 41), (40, 42), (41, 43), (42, 44), (43, 45), (44, 46), (45, 47), (48, 50), (49, 51), (50, 52), (51, 53), (52, 54), (53, 55), (54, 56), (55, 57), (56, 58), (57, 59)])
me_cube_001.attributes.new('sharp_edge', 'BOOLEAN', 'EDGE').data.foreach_set('value', [ (min(e.vertices), max(e.vertices)) in _k for e in me_cube_001.edges])
_uv = me_cube_001.uv_layers.new(name='UVMap')
_uv.uv.foreach_set('vector', [0.5457, 0.5168, 0.564, 0.5206, 0.564, 0.2294, 0.5457, 0.2332, 0.3856, 0.5168, 0.5457, 0.5168, 0.5457, 0.2332, 0.3856, 0.2332, 0.125, 0.5, 0.375, 0.5, 0.375, 0.75, 0.125, 0.75, 0.375, 0.25, 0.5464, 0.25, 0.5464, 0.5, 0.375, 0.5, 0.875, 0.625, 0.625, 0.625, 0.625, 0.5926, 0.875, 0.5926, 0.875, 0.5926, 0.625, 0.5926, 0.625, 0.5625, 0.875, 0.5625, 0.875, 0.5625, 0.625, 0.5625, 0.625, 0.5, 0.875, 0.5, 0.625, 0.25, 0.625, 0.5, 0.5857, 0.5, 0.5857, 0.25, 0.5857, 0.25, 0.5857, 0.5, 0.5667, 0.5, 0.5667, 0.25, 0.5667, 0.25, 0.5667, 0.5, 0.5464, 0.5, 0.5464, 0.25, 0.625, 0.625, 0.875, 0.625, 0.875, 0.6574, 0.625, 0.6574, 0.625, 0.6574, 0.875, 0.6574, 0.875, 0.6875, 0.625, 0.6875, 0.625, 0.6875, 0.875, 0.6875, 0.875, 0.75, 0.625, 0.75, 0.625, 0.75, 0.625, 1.0, 0.5857, 1.0, 0.5857, 0.75, 0.5857, 0.75, 0.5857, 1.0, 0.5667, 1.0, 0.5667, 0.75, 0.5667, 0.75, 0.5667, 1.0, 0.5464, 1.0, 0.5464, 0.75, 0.375, 0.75, 0.5464, 0.75, 0.5464, 1.0, 0.375, 1.0, 0.3856, 0.01682, 0.3856, 0.2332, 0.375, 0.25, 0.375, 0.0, 0.612, 0.153, 0.6143, 0.125, 0.625, 0.125, 0.6223, 0.1574, 0.3856, 0.5168, 0.3856, 0.7332, 0.375, 0.75, 0.375, 0.5, 0.6143, 0.625, 0.612, 0.597, 0.6223, 0.5926, 0.625, 0.625, 0.6052, 0.179, 0.612, 0.153, 0.6223, 0.1574, 0.6145, 0.1875, 0.612, 0.597, 0.6052, 0.571, 0.6145, 0.5625, 0.6223, 0.5926, 0.5944, 0.2014, 0.6052, 0.179, 0.6145, 0.1875, 0.602, 0.2134, 0.6052, 0.571, 0.5944, 0.5486, 0.602, 0.5366, 0.6145, 0.5625, 0.5804, 0.2186, 0.5944, 0.2014, 0.602, 0.2134, 0.5857, 0.2333, 0.5944, 0.5486, 0.5804, 0.5314, 0.5857, 0.5167, 0.602, 0.5366, 0.564, 0.2294, 0.5804, 0.2186, 0.5857, 0.2333, 0.5667, 0.2457, 0.5804, 0.5314, 0.564, 0.5206, 0.5667, 0.5043, 0.5857, 0.5167, 0.5457, 0.2332, 0.564, 0.2294, 0.5667, 0.2457, 0.5464, 0.25, 0.564, 0.5206, 0.5457, 0.5168, 0.5464, 0.5, 0.5667, 0.5043, 0.612, 0.653, 0.6143, 0.625, 0.625, 0.625, 0.6223, 0.6574, 0.6143, 0.125, 0.612, 0.09704, 0.6223, 0.09265, 0.625, 0.125, 0.6052, 0.679, 0.612, 0.653, 0.6223, 0.6574, 0.6145, 0.6875, 0.612, 0.09704, 0.6052, 0.07098, 0.6145, 0.0625, 0.6223, 0.09265, 0.5944, 0.7014, 0.6052, 0.679, 0.6145, 0.6875, 0.602, 0.7134, 0.6052, 0.07098, 0.5944, 0.04861, 0.602, 0.03661, 0.6145, 0.0625, 0.5804, 0.7186, 0.5944, 0.7014, 0.602, 0.7134, 0.5857, 0.7333, 0.5944, 0.04861, 0.5804, 0.03144, 0.5857, 0.01675, 0.602, 0.03661, 0.564, 0.7294, 0.5804, 0.7186, 0.5857, 0.7333, 0.5667, 0.7457, 0.5804, 0.03144, 0.564, 0.02064, 0.5667, 0.004259, 0.5857, 0.01675, 0.5457, 0.7332, 0.564, 0.7294, 0.5667, 0.7457, 0.5464, 0.75, 0.564, 0.02064, 0.5457, 0.01682, 0.5464, 0.0, 0.5667, 0.004259, 0.3856, 0.7332, 0.5457, 0.7332, 0.5464, 0.75, 0.375, 0.75, 0.5457, 0.01682, 0.3856, 0.01682, 0.375, 0.0, 0.5464, 0.0, 0.3856, 0.2332, 0.5457, 0.2332, 0.5464, 0.25, 0.375, 0.25, 0.5457, 0.5168, 0.3856, 0.5168, 0.375, 0.5, 0.5464, 0.5, 0.564, 0.5206, 0.5804, 0.5314, 0.5804, 0.2186, 0.564, 0.2294, 0.5804, 0.5314, 0.5944, 0.5486, 0.5944, 0.2014, 0.5804, 0.2186, 0.5944, 0.5486, 0.6052, 0.571, 0.6052, 0.179, 0.5944, 0.2014, 0.6052, 0.571, 0.612, 0.597, 0.612, 0.153, 0.6052, 0.179, 0.612, 0.597, 0.6143, 0.625, 0.6143, 0.125, 0.612, 0.153, 0.6143, 0.625, 0.612, 0.653, 0.612, 0.09704, 0.6143, 0.125, 0.612, 0.653, 0.6052, 0.679, 0.6052, 0.07098, 0.612, 0.09704, 0.6052, 0.679, 0.5944, 0.7014, 0.5944, 0.04861, 0.6052, 0.07098, 0.5944, 0.7014, 0.5804, 0.7186, 0.5804, 0.03144, 0.5944, 0.04861, 0.5804, 0.7186, 0.564, 0.7294, 0.564, 0.02064, 0.5804, 0.03144, 0.564, 0.7294, 0.5457, 0.7332, 0.5457, 0.01682, 0.564, 0.02064, 0.5457, 0.7332, 0.3856, 0.7332, 0.3856, 0.01682, 0.5457, 0.01682, 0.3856, 0.7332, 0.3856, 0.5168, 0.3856, 0.2332, 0.3856, 0.01682])
me_cube_001.update()
me_plane_004 = bpy.data.meshes.new('Plane.004')
me_plane_004.from_pydata([(-1.0, -1.0, 0.0), (1.0, -1.0, 0.0), (-1.0, 1.0, 0.0), (1.0, 1.0, 0.0)], [], [(0, 1, 3, 2)])
_uv = me_plane_004.uv_layers.new(name='UVMap')
_uv.uv.foreach_set('vector', [0.0, 0.0, 1.0, 0.0, 1.0, 1.0, 0.0, 1.0])
me_plane_004.update()
me_plane_005 = bpy.data.meshes.new('Plane.005')
me_plane_005.from_pydata([(-1.0, -1.0, 0.0), (1.0, -1.0, 0.0), (-1.0, 1.0, 0.0), (1.0, 1.0, 0.0), (-1.401, -0.3637, 0.0), (-0.9015, -0.3637, 0.0), (-1.401, 0.4185, 0.0), (-0.9015, 0.4185, 0.0)], [], [(0, 1, 3, 2), (4, 5, 7, 6)])
_uv = me_plane_005.uv_layers.new(name='UVMap')
_uv.uv.foreach_set('vector', [0.0, 0.0, 1.0, 0.0, 1.0, 1.0, 0.0, 1.0, 0.0, 0.0, 1.0, 0.0, 1.0, 1.0, 0.0, 1.0])
me_plane_005.update()
me_plane_007 = bpy.data.meshes.new('Plane.007')
me_plane_007.from_pydata([(-1.0, -1.0, 0.0), (1.0, -1.0, 0.0), (-1.0, 1.0, 0.0), (1.0, 1.0, 0.0)], [], [(0, 1, 3, 2)])
_uv = me_plane_007.uv_layers.new(name='UVMap')
_uv.uv.foreach_set('vector', [0.0, 0.0, 1.0, 0.0, 1.0, 1.0, 0.0, 1.0])
me_plane_007.update()
me_cube_002 = bpy.data.meshes.new('Cube.002')
me_cube_002.from_pydata([(0.4152, 1.914, -3.219), (0.4152, -1.914, -3.219), (-0.4152, 1.914, -3.219), (-0.4152, -1.914, -3.219), (0.4152, 1.914, 1.286), (0.4152, 6.089e-08, 3.217), (0.4152, 1.846, 1.8), (0.4152, 1.655, 2.261), (0.4152, 1.352, 2.657), (0.4152, 0.9557, 2.961), (0.4152, 0.4947, 3.152), (0.4152, -1.914, 1.286), (0.4152, -0.4947, 3.152), (0.4152, -0.9557, 2.961), (0.4152, -1.352, 2.657), (0.4152, -1.655, 2.261), (0.4152, -1.846, 1.8), (-0.4152, -6.089e-08, 3.217), (-0.4152, 1.914, 1.286), (-0.4152, 0.4947, 3.152), (-0.4152, 0.9557, 2.961), (-0.4152, 1.352, 2.657), (-0.4152, 1.655, 2.261), (-0.4152, 1.846, 1.8), (-0.4152, -1.914, 1.286), (-0.4152, -1.846, 1.8), (-0.4152, -1.655, 2.261), (-0.4152, -1.352, 2.657), (-0.4152, -0.9557, 2.961), (-0.4152, -0.4947, 3.152), (0.4152, -2.211, -3.517), (0.4152, 2.211, -3.517), (0.4152, -0.5724, 3.441), (0.4152, 0.0, 3.517), (-0.4152, 2.211, -3.517), (-0.4152, -2.211, -3.517), (-0.4152, 0.0, 3.517), (-0.4152, -0.5724, 3.441), (0.4152, -1.106, 3.221), (-0.4152, -1.106, 3.221), (0.4152, -1.564, 2.869), (-0.4152, -1.564, 2.869), (0.4152, -1.915, 2.411), (-0.4152, -1.915, 2.411), (0.4152, -2.136, 1.878), (-0.4152, -2.136, 1.878), (0.4152, -2.211, 1.305), (-0.4152, -2.211, 1.305), (-0.4152, 0.5724, 3.441), (0.4152, 0.5724, 3.441), (-0.4152, 1.106, 3.221), (0.4152, 1.106, 3.221), (-0.4152, 1.564, 2.869), (0.4152, 1.564, 2.869), (-0.4152, 1.915, 2.411), (0.4152, 1.915, 2.411), (-0.4152, 2.136, 1.878), (0.4152, 2.136, 1.878), (-0.4152, 2.211, 1.305), (0.4152, 2.211, 1.305)], [], [(24, 25, 16, 11), (3, 24, 11, 1), (30, 35, 34, 31), (30, 46, 47, 35), (33, 36, 37, 32), (32, 37, 39, 38), (38, 39, 41, 40), (40, 41, 43, 42), (42, 43, 45, 44), (44, 45, 47, 46), (36, 33, 49, 48), (48, 49, 51, 50), (50, 51, 53, 52), (52, 53, 55, 54), (54, 55, 57, 56), (56, 57, 59, 58), (34, 58, 59, 31), (0, 1, 30, 31), (12, 5, 33, 32), (3, 2, 34, 35), (17, 29, 37, 36), (13, 12, 32, 38), (29, 28, 39, 37), (14, 13, 38, 40), (28, 27, 41, 39), (15, 14, 40, 42), (27, 26, 43, 41), (16, 15, 42, 44), (26, 25, 45, 43), (11, 16, 44, 46), (25, 24, 47, 45), (19, 17, 36, 48), (5, 10, 49, 33), (20, 19, 48, 50), (10, 9, 51, 49), (21, 20, 50, 52), (9, 8, 53, 51), (22, 21, 52, 54), (8, 7, 55, 53), (23, 22, 54, 56), (7, 6, 57, 55), (18, 23, 56, 58), (6, 4, 59, 57), (2, 18, 58, 34), (4, 0, 31, 59), (1, 11, 46, 30), (24, 3, 35, 47), (25, 26, 15, 16), (26, 27, 14, 15), (27, 28, 13, 14), (28, 29, 12, 13), (29, 17, 5, 12), (17, 19, 10, 5), (19, 20, 9, 10), (20, 21, 8, 9), (21, 22, 7, 8), (22, 23, 6, 7), (23, 18, 4, 6), (18, 2, 0, 4), (2, 3, 1, 0)])
me_cube_002.polygons.foreach_set('use_smooth', [True] * 60)
_k = set([(0, 1), (0, 2), (0, 4), (1, 3), (1, 11), (2, 3), (2, 18), (3, 24), (4, 6), (5, 10), (5, 12), (6, 7), (7, 8), (8, 9), (9, 10), (11, 16), (12, 13), (13, 14), (14, 15), (15, 16), (17, 19), (17, 29), (18, 23), (19, 20), (20, 21), (21, 22), (22, 23), (24, 25), (25, 26), (26, 27), (27, 28), (28, 29), (30, 31), (30, 35), (30, 46), (31, 34), (31, 59), (32, 33), (32, 38), (33, 49), (34, 35), (34, 58), (35, 47), (36, 37), (36, 48), (37, 39), (38, 40), (39, 41), (40, 42), (41, 43), (42, 44), (43, 45), (44, 46), (45, 47), (48, 50), (49, 51), (50, 52), (51, 53), (52, 54), (53, 55), (54, 56), (55, 57), (56, 58), (57, 59)])
me_cube_002.attributes.new('sharp_edge', 'BOOLEAN', 'EDGE').data.foreach_set('value', [ (min(e.vertices), max(e.vertices)) in _k for e in me_cube_002.edges])
_uv = me_cube_002.uv_layers.new(name='UVMap')
_uv.uv.foreach_set('vector', [0.5457, 0.5168, 0.564, 0.5206, 0.564, 0.2294, 0.5457, 0.2332, 0.3856, 0.5168, 0.5457, 0.5168, 0.5457, 0.2332, 0.3856, 0.2332, 0.125, 0.5, 0.375, 0.5, 0.375, 0.75, 0.125, 0.75, 0.375, 0.25, 0.5464, 0.25, 0.5464, 0.5, 0.375, 0.5, 0.875, 0.625, 0.625, 0.625, 0.625, 0.5926, 0.875, 0.5926, 0.875, 0.5926, 0.625, 0.5926, 0.625, 0.5625, 0.875, 0.5625, 0.875, 0.5625, 0.625, 0.5625, 0.625, 0.5, 0.875, 0.5, 0.625, 0.25, 0.625, 0.5, 0.5857, 0.5, 0.5857, 0.25, 0.5857, 0.25, 0.5857, 0.5, 0.5667, 0.5, 0.5667, 0.25, 0.5667, 0.25, 0.5667, 0.5, 0.5464, 0.5, 0.5464, 0.25, 0.625, 0.625, 0.875, 0.625, 0.875, 0.6574, 0.625, 0.6574, 0.625, 0.6574, 0.875, 0.6574, 0.875, 0.6875, 0.625, 0.6875, 0.625, 0.6875, 0.875, 0.6875, 0.875, 0.75, 0.625, 0.75, 0.625, 0.75, 0.625, 1.0, 0.5857, 1.0, 0.5857, 0.75, 0.5857, 0.75, 0.5857, 1.0, 0.5667, 1.0, 0.5667, 0.75, 0.5667, 0.75, 0.5667, 1.0, 0.5464, 1.0, 0.5464, 0.75, 0.375, 0.75, 0.5464, 0.75, 0.5464, 1.0, 0.375, 1.0, 0.3856, 0.01682, 0.3856, 0.2332, 0.375, 0.25, 0.375, 0.0, 0.612, 0.153, 0.6143, 0.125, 0.625, 0.125, 0.6223, 0.1574, 0.3856, 0.5168, 0.3856, 0.7332, 0.375, 0.75, 0.375, 0.5, 0.6143, 0.625, 0.612, 0.597, 0.6223, 0.5926, 0.625, 0.625, 0.6052, 0.179, 0.612, 0.153, 0.6223, 0.1574, 0.6145, 0.1875, 0.612, 0.597, 0.6052, 0.571, 0.6145, 0.5625, 0.6223, 0.5926, 0.5944, 0.2014, 0.6052, 0.179, 0.6145, 0.1875, 0.602, 0.2134, 0.6052, 0.571, 0.5944, 0.5486, 0.602, 0.5366, 0.6145, 0.5625, 0.5804, 0.2186, 0.5944, 0.2014, 0.602, 0.2134, 0.5857, 0.2333, 0.5944, 0.5486, 0.5804, 0.5314, 0.5857, 0.5167, 0.602, 0.5366, 0.564, 0.2294, 0.5804, 0.2186, 0.5857, 0.2333, 0.5667, 0.2457, 0.5804, 0.5314, 0.564, 0.5206, 0.5667, 0.5043, 0.5857, 0.5167, 0.5457, 0.2332, 0.564, 0.2294, 0.5667, 0.2457, 0.5464, 0.25, 0.564, 0.5206, 0.5457, 0.5168, 0.5464, 0.5, 0.5667, 0.5043, 0.612, 0.653, 0.6143, 0.625, 0.625, 0.625, 0.6223, 0.6574, 0.6143, 0.125, 0.612, 0.09704, 0.6223, 0.09265, 0.625, 0.125, 0.6052, 0.679, 0.612, 0.653, 0.6223, 0.6574, 0.6145, 0.6875, 0.612, 0.09704, 0.6052, 0.07098, 0.6145, 0.0625, 0.6223, 0.09265, 0.5944, 0.7014, 0.6052, 0.679, 0.6145, 0.6875, 0.602, 0.7134, 0.6052, 0.07098, 0.5944, 0.04861, 0.602, 0.03661, 0.6145, 0.0625, 0.5804, 0.7186, 0.5944, 0.7014, 0.602, 0.7134, 0.5857, 0.7333, 0.5944, 0.04861, 0.5804, 0.03144, 0.5857, 0.01675, 0.602, 0.03661, 0.564, 0.7294, 0.5804, 0.7186, 0.5857, 0.7333, 0.5667, 0.7457, 0.5804, 0.03144, 0.564, 0.02064, 0.5667, 0.004259, 0.5857, 0.01675, 0.5457, 0.7332, 0.564, 0.7294, 0.5667, 0.7457, 0.5464, 0.75, 0.564, 0.02064, 0.5457, 0.01682, 0.5464, 0.0, 0.5667, 0.004259, 0.3856, 0.7332, 0.5457, 0.7332, 0.5464, 0.75, 0.375, 0.75, 0.5457, 0.01682, 0.3856, 0.01682, 0.375, 0.0, 0.5464, 0.0, 0.3856, 0.2332, 0.5457, 0.2332, 0.5464, 0.25, 0.375, 0.25, 0.5457, 0.5168, 0.3856, 0.5168, 0.375, 0.5, 0.5464, 0.5, 0.564, 0.5206, 0.5804, 0.5314, 0.5804, 0.2186, 0.564, 0.2294, 0.5804, 0.5314, 0.5944, 0.5486, 0.5944, 0.2014, 0.5804, 0.2186, 0.5944, 0.5486, 0.6052, 0.571, 0.6052, 0.179, 0.5944, 0.2014, 0.6052, 0.571, 0.612, 0.597, 0.612, 0.153, 0.6052, 0.179, 0.612, 0.597, 0.6143, 0.625, 0.6143, 0.125, 0.612, 0.153, 0.6143, 0.625, 0.612, 0.653, 0.612, 0.09704, 0.6143, 0.125, 0.612, 0.653, 0.6052, 0.679, 0.6052, 0.07098, 0.612, 0.09704, 0.6052, 0.679, 0.5944, 0.7014, 0.5944, 0.04861, 0.6052, 0.07098, 0.5944, 0.7014, 0.5804, 0.7186, 0.5804, 0.03144, 0.5944, 0.04861, 0.5804, 0.7186, 0.564, 0.7294, 0.564, 0.02064, 0.5804, 0.03144, 0.564, 0.7294, 0.5457, 0.7332, 0.5457, 0.01682, 0.564, 0.02064, 0.5457, 0.7332, 0.3856, 0.7332, 0.3856, 0.01682, 0.5457, 0.01682, 0.3856, 0.7332, 0.3856, 0.5168, 0.3856, 0.2332, 0.3856, 0.01682])
me_cube_002.update()
me_plane_008 = bpy.data.meshes.new('Plane.008')
me_plane_008.from_pydata([(-1.0, -1.0, 0.0), (1.0, -1.0, 0.0), (-1.0, 1.0, 0.0), (1.0, 1.0, 0.0)], [], [(0, 1, 3, 2)])
_uv = me_plane_008.uv_layers.new(name='UVMap')
_uv.uv.foreach_set('vector', [0.0, 0.0, 1.0, 0.0, 1.0, 1.0, 0.0, 1.0])
me_plane_008.update()
me_cube_003 = bpy.data.meshes.new('Cube.003')
me_cube_003.from_pydata([(0.4152, 1.914, -3.219), (0.4152, -1.914, -3.219), (-0.4152, 1.914, -3.219), (-0.4152, -1.914, -3.219), (0.4152, 1.914, 1.286), (0.4152, 6.089e-08, 3.217), (0.4152, 1.846, 1.8), (0.4152, 1.655, 2.261), (0.4152, 1.352, 2.657), (0.4152, 0.9557, 2.961), (0.4152, 0.4947, 3.152), (0.4152, -1.914, 1.286), (0.4152, -0.4947, 3.152), (0.4152, -0.9557, 2.961), (0.4152, -1.352, 2.657), (0.4152, -1.655, 2.261), (0.4152, -1.846, 1.8), (-0.4152, -6.089e-08, 3.217), (-0.4152, 1.914, 1.286), (-0.4152, 0.4947, 3.152), (-0.4152, 0.9557, 2.961), (-0.4152, 1.352, 2.657), (-0.4152, 1.655, 2.261), (-0.4152, 1.846, 1.8), (-0.4152, -1.914, 1.286), (-0.4152, -1.846, 1.8), (-0.4152, -1.655, 2.261), (-0.4152, -1.352, 2.657), (-0.4152, -0.9557, 2.961), (-0.4152, -0.4947, 3.152), (0.4152, -2.211, -3.517), (0.4152, 2.211, -3.517), (0.4152, -0.5724, 3.441), (0.4152, 0.0, 3.517), (-0.4152, 2.211, -3.517), (-0.4152, -2.211, -3.517), (-0.4152, 0.0, 3.517), (-0.4152, -0.5724, 3.441), (0.4152, -1.106, 3.221), (-0.4152, -1.106, 3.221), (0.4152, -1.564, 2.869), (-0.4152, -1.564, 2.869), (0.4152, -1.915, 2.411), (-0.4152, -1.915, 2.411), (0.4152, -2.136, 1.878), (-0.4152, -2.136, 1.878), (0.4152, -2.211, 1.305), (-0.4152, -2.211, 1.305), (-0.4152, 0.5724, 3.441), (0.4152, 0.5724, 3.441), (-0.4152, 1.106, 3.221), (0.4152, 1.106, 3.221), (-0.4152, 1.564, 2.869), (0.4152, 1.564, 2.869), (-0.4152, 1.915, 2.411), (0.4152, 1.915, 2.411), (-0.4152, 2.136, 1.878), (0.4152, 2.136, 1.878), (-0.4152, 2.211, 1.305), (0.4152, 2.211, 1.305)], [], [(24, 25, 16, 11), (3, 24, 11, 1), (30, 35, 34, 31), (30, 46, 47, 35), (33, 36, 37, 32), (32, 37, 39, 38), (38, 39, 41, 40), (40, 41, 43, 42), (42, 43, 45, 44), (44, 45, 47, 46), (36, 33, 49, 48), (48, 49, 51, 50), (50, 51, 53, 52), (52, 53, 55, 54), (54, 55, 57, 56), (56, 57, 59, 58), (34, 58, 59, 31), (0, 1, 30, 31), (12, 5, 33, 32), (3, 2, 34, 35), (17, 29, 37, 36), (13, 12, 32, 38), (29, 28, 39, 37), (14, 13, 38, 40), (28, 27, 41, 39), (15, 14, 40, 42), (27, 26, 43, 41), (16, 15, 42, 44), (26, 25, 45, 43), (11, 16, 44, 46), (25, 24, 47, 45), (19, 17, 36, 48), (5, 10, 49, 33), (20, 19, 48, 50), (10, 9, 51, 49), (21, 20, 50, 52), (9, 8, 53, 51), (22, 21, 52, 54), (8, 7, 55, 53), (23, 22, 54, 56), (7, 6, 57, 55), (18, 23, 56, 58), (6, 4, 59, 57), (2, 18, 58, 34), (4, 0, 31, 59), (1, 11, 46, 30), (24, 3, 35, 47), (25, 26, 15, 16), (26, 27, 14, 15), (27, 28, 13, 14), (28, 29, 12, 13), (29, 17, 5, 12), (17, 19, 10, 5), (19, 20, 9, 10), (20, 21, 8, 9), (21, 22, 7, 8), (22, 23, 6, 7), (23, 18, 4, 6), (18, 2, 0, 4), (2, 3, 1, 0)])
me_cube_003.polygons.foreach_set('use_smooth', [True] * 60)
_k = set([(0, 1), (0, 2), (0, 4), (1, 3), (1, 11), (2, 3), (2, 18), (3, 24), (4, 6), (5, 10), (5, 12), (6, 7), (7, 8), (8, 9), (9, 10), (11, 16), (12, 13), (13, 14), (14, 15), (15, 16), (17, 19), (17, 29), (18, 23), (19, 20), (20, 21), (21, 22), (22, 23), (24, 25), (25, 26), (26, 27), (27, 28), (28, 29), (30, 31), (30, 35), (30, 46), (31, 34), (31, 59), (32, 33), (32, 38), (33, 49), (34, 35), (34, 58), (35, 47), (36, 37), (36, 48), (37, 39), (38, 40), (39, 41), (40, 42), (41, 43), (42, 44), (43, 45), (44, 46), (45, 47), (48, 50), (49, 51), (50, 52), (51, 53), (52, 54), (53, 55), (54, 56), (55, 57), (56, 58), (57, 59)])
me_cube_003.attributes.new('sharp_edge', 'BOOLEAN', 'EDGE').data.foreach_set('value', [ (min(e.vertices), max(e.vertices)) in _k for e in me_cube_003.edges])
_uv = me_cube_003.uv_layers.new(name='UVMap')
_uv.uv.foreach_set('vector', [0.5457, 0.5168, 0.564, 0.5206, 0.564, 0.2294, 0.5457, 0.2332, 0.3856, 0.5168, 0.5457, 0.5168, 0.5457, 0.2332, 0.3856, 0.2332, 0.125, 0.5, 0.375, 0.5, 0.375, 0.75, 0.125, 0.75, 0.375, 0.25, 0.5464, 0.25, 0.5464, 0.5, 0.375, 0.5, 0.875, 0.625, 0.625, 0.625, 0.625, 0.5926, 0.875, 0.5926, 0.875, 0.5926, 0.625, 0.5926, 0.625, 0.5625, 0.875, 0.5625, 0.875, 0.5625, 0.625, 0.5625, 0.625, 0.5, 0.875, 0.5, 0.625, 0.25, 0.625, 0.5, 0.5857, 0.5, 0.5857, 0.25, 0.5857, 0.25, 0.5857, 0.5, 0.5667, 0.5, 0.5667, 0.25, 0.5667, 0.25, 0.5667, 0.5, 0.5464, 0.5, 0.5464, 0.25, 0.625, 0.625, 0.875, 0.625, 0.875, 0.6574, 0.625, 0.6574, 0.625, 0.6574, 0.875, 0.6574, 0.875, 0.6875, 0.625, 0.6875, 0.625, 0.6875, 0.875, 0.6875, 0.875, 0.75, 0.625, 0.75, 0.625, 0.75, 0.625, 1.0, 0.5857, 1.0, 0.5857, 0.75, 0.5857, 0.75, 0.5857, 1.0, 0.5667, 1.0, 0.5667, 0.75, 0.5667, 0.75, 0.5667, 1.0, 0.5464, 1.0, 0.5464, 0.75, 0.375, 0.75, 0.5464, 0.75, 0.5464, 1.0, 0.375, 1.0, 0.3856, 0.01682, 0.3856, 0.2332, 0.375, 0.25, 0.375, 0.0, 0.612, 0.153, 0.6143, 0.125, 0.625, 0.125, 0.6223, 0.1574, 0.3856, 0.5168, 0.3856, 0.7332, 0.375, 0.75, 0.375, 0.5, 0.6143, 0.625, 0.612, 0.597, 0.6223, 0.5926, 0.625, 0.625, 0.6052, 0.179, 0.612, 0.153, 0.6223, 0.1574, 0.6145, 0.1875, 0.612, 0.597, 0.6052, 0.571, 0.6145, 0.5625, 0.6223, 0.5926, 0.5944, 0.2014, 0.6052, 0.179, 0.6145, 0.1875, 0.602, 0.2134, 0.6052, 0.571, 0.5944, 0.5486, 0.602, 0.5366, 0.6145, 0.5625, 0.5804, 0.2186, 0.5944, 0.2014, 0.602, 0.2134, 0.5857, 0.2333, 0.5944, 0.5486, 0.5804, 0.5314, 0.5857, 0.5167, 0.602, 0.5366, 0.564, 0.2294, 0.5804, 0.2186, 0.5857, 0.2333, 0.5667, 0.2457, 0.5804, 0.5314, 0.564, 0.5206, 0.5667, 0.5043, 0.5857, 0.5167, 0.5457, 0.2332, 0.564, 0.2294, 0.5667, 0.2457, 0.5464, 0.25, 0.564, 0.5206, 0.5457, 0.5168, 0.5464, 0.5, 0.5667, 0.5043, 0.612, 0.653, 0.6143, 0.625, 0.625, 0.625, 0.6223, 0.6574, 0.6143, 0.125, 0.612, 0.09704, 0.6223, 0.09265, 0.625, 0.125, 0.6052, 0.679, 0.612, 0.653, 0.6223, 0.6574, 0.6145, 0.6875, 0.612, 0.09704, 0.6052, 0.07098, 0.6145, 0.0625, 0.6223, 0.09265, 0.5944, 0.7014, 0.6052, 0.679, 0.6145, 0.6875, 0.602, 0.7134, 0.6052, 0.07098, 0.5944, 0.04861, 0.602, 0.03661, 0.6145, 0.0625, 0.5804, 0.7186, 0.5944, 0.7014, 0.602, 0.7134, 0.5857, 0.7333, 0.5944, 0.04861, 0.5804, 0.03144, 0.5857, 0.01675, 0.602, 0.03661, 0.564, 0.7294, 0.5804, 0.7186, 0.5857, 0.7333, 0.5667, 0.7457, 0.5804, 0.03144, 0.564, 0.02064, 0.5667, 0.004259, 0.5857, 0.01675, 0.5457, 0.7332, 0.564, 0.7294, 0.5667, 0.7457, 0.5464, 0.75, 0.564, 0.02064, 0.5457, 0.01682, 0.5464, 0.0, 0.5667, 0.004259, 0.3856, 0.7332, 0.5457, 0.7332, 0.5464, 0.75, 0.375, 0.75, 0.5457, 0.01682, 0.3856, 0.01682, 0.375, 0.0, 0.5464, 0.0, 0.3856, 0.2332, 0.5457, 0.2332, 0.5464, 0.25, 0.375, 0.25, 0.5457, 0.5168, 0.3856, 0.5168, 0.375, 0.5, 0.5464, 0.5, 0.564, 0.5206, 0.5804, 0.5314, 0.5804, 0.2186, 0.564, 0.2294, 0.5804, 0.5314, 0.5944, 0.5486, 0.5944, 0.2014, 0.5804, 0.2186, 0.5944, 0.5486, 0.6052, 0.571, 0.6052, 0.179, 0.5944, 0.2014, 0.6052, 0.571, 0.612, 0.597, 0.612, 0.153, 0.6052, 0.179, 0.612, 0.597, 0.6143, 0.625, 0.6143, 0.125, 0.612, 0.153, 0.6143, 0.625, 0.612, 0.653, 0.612, 0.09704, 0.6143, 0.125, 0.612, 0.653, 0.6052, 0.679, 0.6052, 0.07098, 0.612, 0.09704, 0.6052, 0.679, 0.5944, 0.7014, 0.5944, 0.04861, 0.6052, 0.07098, 0.5944, 0.7014, 0.5804, 0.7186, 0.5804, 0.03144, 0.5944, 0.04861, 0.5804, 0.7186, 0.564, 0.7294, 0.564, 0.02064, 0.5804, 0.03144, 0.564, 0.7294, 0.5457, 0.7332, 0.5457, 0.01682, 0.564, 0.02064, 0.5457, 0.7332, 0.3856, 0.7332, 0.3856, 0.01682, 0.5457, 0.01682, 0.3856, 0.7332, 0.3856, 0.5168, 0.3856, 0.2332, 0.3856, 0.01682])
me_cube_003.update()
me_plane_009 = bpy.data.meshes.new('Plane.009')
me_plane_009.from_pydata([(-1.0, -1.0, 0.0), (1.0, -1.0, 0.0), (-1.0, 1.0, 0.0), (1.0, 1.0, 0.0)], [], [(0, 1, 3, 2)])
_uv = me_plane_009.uv_layers.new(name='UVMap')
_uv.uv.foreach_set('vector', [0.0, 0.0, 1.0, 0.0, 1.0, 1.0, 0.0, 1.0])
me_plane_009.update()
me_cube_004 = bpy.data.meshes.new('Cube.004')
me_cube_004.from_pydata([(0.4152, 1.914, -3.219), (0.4152, -1.914, -3.219), (-0.4152, 1.914, -3.219), (-0.4152, -1.914, -3.219), (0.4152, 1.914, 1.286), (0.4152, 6.089e-08, 3.217), (0.4152, 1.846, 1.8), (0.4152, 1.655, 2.261), (0.4152, 1.352, 2.657), (0.4152, 0.9557, 2.961), (0.4152, 0.4947, 3.152), (0.4152, -1.914, 1.286), (0.4152, -0.4947, 3.152), (0.4152, -0.9557, 2.961), (0.4152, -1.352, 2.657), (0.4152, -1.655, 2.261), (0.4152, -1.846, 1.8), (-0.4152, -6.089e-08, 3.217), (-0.4152, 1.914, 1.286), (-0.4152, 0.4947, 3.152), (-0.4152, 0.9557, 2.961), (-0.4152, 1.352, 2.657), (-0.4152, 1.655, 2.261), (-0.4152, 1.846, 1.8), (-0.4152, -1.914, 1.286), (-0.4152, -1.846, 1.8), (-0.4152, -1.655, 2.261), (-0.4152, -1.352, 2.657), (-0.4152, -0.9557, 2.961), (-0.4152, -0.4947, 3.152), (0.4152, -2.211, -3.517), (0.4152, 2.211, -3.517), (0.4152, -0.5724, 3.441), (0.4152, 0.0, 3.517), (-0.4152, 2.211, -3.517), (-0.4152, -2.211, -3.517), (-0.4152, 0.0, 3.517), (-0.4152, -0.5724, 3.441), (0.4152, -1.106, 3.221), (-0.4152, -1.106, 3.221), (0.4152, -1.564, 2.869), (-0.4152, -1.564, 2.869), (0.4152, -1.915, 2.411), (-0.4152, -1.915, 2.411), (0.4152, -2.136, 1.878), (-0.4152, -2.136, 1.878), (0.4152, -2.211, 1.305), (-0.4152, -2.211, 1.305), (-0.4152, 0.5724, 3.441), (0.4152, 0.5724, 3.441), (-0.4152, 1.106, 3.221), (0.4152, 1.106, 3.221), (-0.4152, 1.564, 2.869), (0.4152, 1.564, 2.869), (-0.4152, 1.915, 2.411), (0.4152, 1.915, 2.411), (-0.4152, 2.136, 1.878), (0.4152, 2.136, 1.878), (-0.4152, 2.211, 1.305), (0.4152, 2.211, 1.305)], [], [(24, 25, 16, 11), (3, 24, 11, 1), (30, 35, 34, 31), (30, 46, 47, 35), (33, 36, 37, 32), (32, 37, 39, 38), (38, 39, 41, 40), (40, 41, 43, 42), (42, 43, 45, 44), (44, 45, 47, 46), (36, 33, 49, 48), (48, 49, 51, 50), (50, 51, 53, 52), (52, 53, 55, 54), (54, 55, 57, 56), (56, 57, 59, 58), (34, 58, 59, 31), (0, 1, 30, 31), (12, 5, 33, 32), (3, 2, 34, 35), (17, 29, 37, 36), (13, 12, 32, 38), (29, 28, 39, 37), (14, 13, 38, 40), (28, 27, 41, 39), (15, 14, 40, 42), (27, 26, 43, 41), (16, 15, 42, 44), (26, 25, 45, 43), (11, 16, 44, 46), (25, 24, 47, 45), (19, 17, 36, 48), (5, 10, 49, 33), (20, 19, 48, 50), (10, 9, 51, 49), (21, 20, 50, 52), (9, 8, 53, 51), (22, 21, 52, 54), (8, 7, 55, 53), (23, 22, 54, 56), (7, 6, 57, 55), (18, 23, 56, 58), (6, 4, 59, 57), (2, 18, 58, 34), (4, 0, 31, 59), (1, 11, 46, 30), (24, 3, 35, 47), (25, 26, 15, 16), (26, 27, 14, 15), (27, 28, 13, 14), (28, 29, 12, 13), (29, 17, 5, 12), (17, 19, 10, 5), (19, 20, 9, 10), (20, 21, 8, 9), (21, 22, 7, 8), (22, 23, 6, 7), (23, 18, 4, 6), (18, 2, 0, 4), (2, 3, 1, 0)])
me_cube_004.polygons.foreach_set('use_smooth', [True] * 60)
_k = set([(0, 1), (0, 2), (0, 4), (1, 3), (1, 11), (2, 3), (2, 18), (3, 24), (4, 6), (5, 10), (5, 12), (6, 7), (7, 8), (8, 9), (9, 10), (11, 16), (12, 13), (13, 14), (14, 15), (15, 16), (17, 19), (17, 29), (18, 23), (19, 20), (20, 21), (21, 22), (22, 23), (24, 25), (25, 26), (26, 27), (27, 28), (28, 29), (30, 31), (30, 35), (30, 46), (31, 34), (31, 59), (32, 33), (32, 38), (33, 49), (34, 35), (34, 58), (35, 47), (36, 37), (36, 48), (37, 39), (38, 40), (39, 41), (40, 42), (41, 43), (42, 44), (43, 45), (44, 46), (45, 47), (48, 50), (49, 51), (50, 52), (51, 53), (52, 54), (53, 55), (54, 56), (55, 57), (56, 58), (57, 59)])
me_cube_004.attributes.new('sharp_edge', 'BOOLEAN', 'EDGE').data.foreach_set('value', [ (min(e.vertices), max(e.vertices)) in _k for e in me_cube_004.edges])
_uv = me_cube_004.uv_layers.new(name='UVMap')
_uv.uv.foreach_set('vector', [0.5457, 0.5168, 0.564, 0.5206, 0.564, 0.2294, 0.5457, 0.2332, 0.3856, 0.5168, 0.5457, 0.5168, 0.5457, 0.2332, 0.3856, 0.2332, 0.125, 0.5, 0.375, 0.5, 0.375, 0.75, 0.125, 0.75, 0.375, 0.25, 0.5464, 0.25, 0.5464, 0.5, 0.375, 0.5, 0.875, 0.625, 0.625, 0.625, 0.625, 0.5926, 0.875, 0.5926, 0.875, 0.5926, 0.625, 0.5926, 0.625, 0.5625, 0.875, 0.5625, 0.875, 0.5625, 0.625, 0.5625, 0.625, 0.5, 0.875, 0.5, 0.625, 0.25, 0.625, 0.5, 0.5857, 0.5, 0.5857, 0.25, 0.5857, 0.25, 0.5857, 0.5, 0.5667, 0.5, 0.5667, 0.25, 0.5667, 0.25, 0.5667, 0.5, 0.5464, 0.5, 0.5464, 0.25, 0.625, 0.625, 0.875, 0.625, 0.875, 0.6574, 0.625, 0.6574, 0.625, 0.6574, 0.875, 0.6574, 0.875, 0.6875, 0.625, 0.6875, 0.625, 0.6875, 0.875, 0.6875, 0.875, 0.75, 0.625, 0.75, 0.625, 0.75, 0.625, 1.0, 0.5857, 1.0, 0.5857, 0.75, 0.5857, 0.75, 0.5857, 1.0, 0.5667, 1.0, 0.5667, 0.75, 0.5667, 0.75, 0.5667, 1.0, 0.5464, 1.0, 0.5464, 0.75, 0.375, 0.75, 0.5464, 0.75, 0.5464, 1.0, 0.375, 1.0, 0.3856, 0.01682, 0.3856, 0.2332, 0.375, 0.25, 0.375, 0.0, 0.612, 0.153, 0.6143, 0.125, 0.625, 0.125, 0.6223, 0.1574, 0.3856, 0.5168, 0.3856, 0.7332, 0.375, 0.75, 0.375, 0.5, 0.6143, 0.625, 0.612, 0.597, 0.6223, 0.5926, 0.625, 0.625, 0.6052, 0.179, 0.612, 0.153, 0.6223, 0.1574, 0.6145, 0.1875, 0.612, 0.597, 0.6052, 0.571, 0.6145, 0.5625, 0.6223, 0.5926, 0.5944, 0.2014, 0.6052, 0.179, 0.6145, 0.1875, 0.602, 0.2134, 0.6052, 0.571, 0.5944, 0.5486, 0.602, 0.5366, 0.6145, 0.5625, 0.5804, 0.2186, 0.5944, 0.2014, 0.602, 0.2134, 0.5857, 0.2333, 0.5944, 0.5486, 0.5804, 0.5314, 0.5857, 0.5167, 0.602, 0.5366, 0.564, 0.2294, 0.5804, 0.2186, 0.5857, 0.2333, 0.5667, 0.2457, 0.5804, 0.5314, 0.564, 0.5206, 0.5667, 0.5043, 0.5857, 0.5167, 0.5457, 0.2332, 0.564, 0.2294, 0.5667, 0.2457, 0.5464, 0.25, 0.564, 0.5206, 0.5457, 0.5168, 0.5464, 0.5, 0.5667, 0.5043, 0.612, 0.653, 0.6143, 0.625, 0.625, 0.625, 0.6223, 0.6574, 0.6143, 0.125, 0.612, 0.09704, 0.6223, 0.09265, 0.625, 0.125, 0.6052, 0.679, 0.612, 0.653, 0.6223, 0.6574, 0.6145, 0.6875, 0.612, 0.09704, 0.6052, 0.07098, 0.6145, 0.0625, 0.6223, 0.09265, 0.5944, 0.7014, 0.6052, 0.679, 0.6145, 0.6875, 0.602, 0.7134, 0.6052, 0.07098, 0.5944, 0.04861, 0.602, 0.03661, 0.6145, 0.0625, 0.5804, 0.7186, 0.5944, 0.7014, 0.602, 0.7134, 0.5857, 0.7333, 0.5944, 0.04861, 0.5804, 0.03144, 0.5857, 0.01675, 0.602, 0.03661, 0.564, 0.7294, 0.5804, 0.7186, 0.5857, 0.7333, 0.5667, 0.7457, 0.5804, 0.03144, 0.564, 0.02064, 0.5667, 0.004259, 0.5857, 0.01675, 0.5457, 0.7332, 0.564, 0.7294, 0.5667, 0.7457, 0.5464, 0.75, 0.564, 0.02064, 0.5457, 0.01682, 0.5464, 0.0, 0.5667, 0.004259, 0.3856, 0.7332, 0.5457, 0.7332, 0.5464, 0.75, 0.375, 0.75, 0.5457, 0.01682, 0.3856, 0.01682, 0.375, 0.0, 0.5464, 0.0, 0.3856, 0.2332, 0.5457, 0.2332, 0.5464, 0.25, 0.375, 0.25, 0.5457, 0.5168, 0.3856, 0.5168, 0.375, 0.5, 0.5464, 0.5, 0.564, 0.5206, 0.5804, 0.5314, 0.5804, 0.2186, 0.564, 0.2294, 0.5804, 0.5314, 0.5944, 0.5486, 0.5944, 0.2014, 0.5804, 0.2186, 0.5944, 0.5486, 0.6052, 0.571, 0.6052, 0.179, 0.5944, 0.2014, 0.6052, 0.571, 0.612, 0.597, 0.612, 0.153, 0.6052, 0.179, 0.612, 0.597, 0.6143, 0.625, 0.6143, 0.125, 0.612, 0.153, 0.6143, 0.625, 0.612, 0.653, 0.612, 0.09704, 0.6143, 0.125, 0.612, 0.653, 0.6052, 0.679, 0.6052, 0.07098, 0.612, 0.09704, 0.6052, 0.679, 0.5944, 0.7014, 0.5944, 0.04861, 0.6052, 0.07098, 0.5944, 0.7014, 0.5804, 0.7186, 0.5804, 0.03144, 0.5944, 0.04861, 0.5804, 0.7186, 0.564, 0.7294, 0.564, 0.02064, 0.5804, 0.03144, 0.564, 0.7294, 0.5457, 0.7332, 0.5457, 0.01682, 0.564, 0.02064, 0.5457, 0.7332, 0.3856, 0.7332, 0.3856, 0.01682, 0.5457, 0.01682, 0.3856, 0.7332, 0.3856, 0.5168, 0.3856, 0.2332, 0.3856, 0.01682])
me_cube_004.update()
me_plane_010 = bpy.data.meshes.new('Plane.010')
me_plane_010.from_pydata([(-0.7737, -0.7737, 0.0), (0.7737, -0.7737, 0.0), (-0.7737, 0.7737, 0.0), (0.7737, 0.7737, 0.0), (-0.9787, 0.4893, 0.0), (-1.094, 0.0, 0.0), (-0.9787, -0.4893, 0.0), (-0.4893, -0.9787, 0.0), (0.0, -1.094, 0.0), (0.4893, -0.9787, 0.0), (0.9787, -0.4893, 0.0), (1.094, 0.0, 0.0), (0.9787, 0.4893, 0.0), (0.4893, 0.9787, 0.0), (0.0, 1.094, 0.0), (-0.4893, 0.9787, 0.0), (0.4893, -0.9787, 0.0)], [(9, 16)], [(6, 5, 4, 2, 15, 14, 13, 3, 12, 11, 10, 1, 9, 8, 7, 0)])
_uv = me_plane_010.uv_layers.new(name='UVMap')
_uv.uv.foreach_set('vector', [0.0, 0.0, 0.0, 0.0, 0.0, 0.0, 0.0, 0.0, 0.0, 0.0, 0.0, 0.0, 0.0, 0.0, 0.0, 0.0, 0.0, 0.0, 0.0, 0.0, 0.0, 0.0, 0.0, 0.0, 0.0, 0.0, 0.0, 0.0, 0.0, 0.0, 0.0, 0.0])
me_plane_010.update()
me_cube_005 = bpy.data.meshes.new('Cube.005')
me_cube_005.from_pydata([(0.4152, 1.914, -3.219), (0.4152, -1.914, -3.219), (-0.4152, 1.914, -3.219), (-0.4152, -1.914, -3.219), (0.4152, 1.914, 1.286), (0.4152, 6.089e-08, 3.217), (0.4152, 1.846, 1.8), (0.4152, 1.655, 2.261), (0.4152, 1.352, 2.657), (0.4152, 0.9557, 2.961), (0.4152, 0.4947, 3.152), (0.4152, -1.914, 1.286), (0.4152, -0.4947, 3.152), (0.4152, -0.9557, 2.961), (0.4152, -1.352, 2.657), (0.4152, -1.655, 2.261), (0.4152, -1.846, 1.8), (-0.4152, -6.089e-08, 3.217), (-0.4152, 1.914, 1.286), (-0.4152, 0.4947, 3.152), (-0.4152, 0.9557, 2.961), (-0.4152, 1.352, 2.657), (-0.4152, 1.655, 2.261), (-0.4152, 1.846, 1.8), (-0.4152, -1.914, 1.286), (-0.4152, -1.846, 1.8), (-0.4152, -1.655, 2.261), (-0.4152, -1.352, 2.657), (-0.4152, -0.9557, 2.961), (-0.4152, -0.4947, 3.152), (0.4152, -2.211, -3.517), (0.4152, 2.211, -3.517), (0.4152, -0.5724, 3.441), (0.4152, 0.0, 3.517), (-0.4152, 2.211, -3.517), (-0.4152, -2.211, -3.517), (-0.4152, 0.0, 3.517), (-0.4152, -0.5724, 3.441), (0.4152, -1.106, 3.221), (-0.4152, -1.106, 3.221), (0.4152, -1.564, 2.869), (-0.4152, -1.564, 2.869), (0.4152, -1.915, 2.411), (-0.4152, -1.915, 2.411), (0.4152, -2.136, 1.878), (-0.4152, -2.136, 1.878), (0.4152, -2.211, 1.305), (-0.4152, -2.211, 1.305), (-0.4152, 0.5724, 3.441), (0.4152, 0.5724, 3.441), (-0.4152, 1.106, 3.221), (0.4152, 1.106, 3.221), (-0.4152, 1.564, 2.869), (0.4152, 1.564, 2.869), (-0.4152, 1.915, 2.411), (0.4152, 1.915, 2.411), (-0.4152, 2.136, 1.878), (0.4152, 2.136, 1.878), (-0.4152, 2.211, 1.305), (0.4152, 2.211, 1.305)], [], [(24, 25, 16, 11), (3, 24, 11, 1), (30, 35, 34, 31), (30, 46, 47, 35), (33, 36, 37, 32), (32, 37, 39, 38), (38, 39, 41, 40), (40, 41, 43, 42), (42, 43, 45, 44), (44, 45, 47, 46), (36, 33, 49, 48), (48, 49, 51, 50), (50, 51, 53, 52), (52, 53, 55, 54), (54, 55, 57, 56), (56, 57, 59, 58), (34, 58, 59, 31), (0, 1, 30, 31), (12, 5, 33, 32), (3, 2, 34, 35), (17, 29, 37, 36), (13, 12, 32, 38), (29, 28, 39, 37), (14, 13, 38, 40), (28, 27, 41, 39), (15, 14, 40, 42), (27, 26, 43, 41), (16, 15, 42, 44), (26, 25, 45, 43), (11, 16, 44, 46), (25, 24, 47, 45), (19, 17, 36, 48), (5, 10, 49, 33), (20, 19, 48, 50), (10, 9, 51, 49), (21, 20, 50, 52), (9, 8, 53, 51), (22, 21, 52, 54), (8, 7, 55, 53), (23, 22, 54, 56), (7, 6, 57, 55), (18, 23, 56, 58), (6, 4, 59, 57), (2, 18, 58, 34), (4, 0, 31, 59), (1, 11, 46, 30), (24, 3, 35, 47), (25, 26, 15, 16), (26, 27, 14, 15), (27, 28, 13, 14), (28, 29, 12, 13), (29, 17, 5, 12), (17, 19, 10, 5), (19, 20, 9, 10), (20, 21, 8, 9), (21, 22, 7, 8), (22, 23, 6, 7), (23, 18, 4, 6), (18, 2, 0, 4), (2, 3, 1, 0)])
me_cube_005.polygons.foreach_set('use_smooth', [True] * 60)
_k = set([(0, 1), (0, 2), (0, 4), (1, 3), (1, 11), (2, 3), (2, 18), (3, 24), (4, 6), (5, 10), (5, 12), (6, 7), (7, 8), (8, 9), (9, 10), (11, 16), (12, 13), (13, 14), (14, 15), (15, 16), (17, 19), (17, 29), (18, 23), (19, 20), (20, 21), (21, 22), (22, 23), (24, 25), (25, 26), (26, 27), (27, 28), (28, 29), (30, 31), (30, 35), (30, 46), (31, 34), (31, 59), (32, 33), (32, 38), (33, 49), (34, 35), (34, 58), (35, 47), (36, 37), (36, 48), (37, 39), (38, 40), (39, 41), (40, 42), (41, 43), (42, 44), (43, 45), (44, 46), (45, 47), (48, 50), (49, 51), (50, 52), (51, 53), (52, 54), (53, 55), (54, 56), (55, 57), (56, 58), (57, 59)])
me_cube_005.attributes.new('sharp_edge', 'BOOLEAN', 'EDGE').data.foreach_set('value', [ (min(e.vertices), max(e.vertices)) in _k for e in me_cube_005.edges])
_uv = me_cube_005.uv_layers.new(name='UVMap')
_uv.uv.foreach_set('vector', [0.5457, 0.5168, 0.564, 0.5206, 0.564, 0.2294, 0.5457, 0.2332, 0.3856, 0.5168, 0.5457, 0.5168, 0.5457, 0.2332, 0.3856, 0.2332, 0.125, 0.5, 0.375, 0.5, 0.375, 0.75, 0.125, 0.75, 0.375, 0.25, 0.5464, 0.25, 0.5464, 0.5, 0.375, 0.5, 0.875, 0.625, 0.625, 0.625, 0.625, 0.5926, 0.875, 0.5926, 0.875, 0.5926, 0.625, 0.5926, 0.625, 0.5625, 0.875, 0.5625, 0.875, 0.5625, 0.625, 0.5625, 0.625, 0.5, 0.875, 0.5, 0.625, 0.25, 0.625, 0.5, 0.5857, 0.5, 0.5857, 0.25, 0.5857, 0.25, 0.5857, 0.5, 0.5667, 0.5, 0.5667, 0.25, 0.5667, 0.25, 0.5667, 0.5, 0.5464, 0.5, 0.5464, 0.25, 0.625, 0.625, 0.875, 0.625, 0.875, 0.6574, 0.625, 0.6574, 0.625, 0.6574, 0.875, 0.6574, 0.875, 0.6875, 0.625, 0.6875, 0.625, 0.6875, 0.875, 0.6875, 0.875, 0.75, 0.625, 0.75, 0.625, 0.75, 0.625, 1.0, 0.5857, 1.0, 0.5857, 0.75, 0.5857, 0.75, 0.5857, 1.0, 0.5667, 1.0, 0.5667, 0.75, 0.5667, 0.75, 0.5667, 1.0, 0.5464, 1.0, 0.5464, 0.75, 0.375, 0.75, 0.5464, 0.75, 0.5464, 1.0, 0.375, 1.0, 0.3856, 0.01682, 0.3856, 0.2332, 0.375, 0.25, 0.375, 0.0, 0.612, 0.153, 0.6143, 0.125, 0.625, 0.125, 0.6223, 0.1574, 0.3856, 0.5168, 0.3856, 0.7332, 0.375, 0.75, 0.375, 0.5, 0.6143, 0.625, 0.612, 0.597, 0.6223, 0.5926, 0.625, 0.625, 0.6052, 0.179, 0.612, 0.153, 0.6223, 0.1574, 0.6145, 0.1875, 0.612, 0.597, 0.6052, 0.571, 0.6145, 0.5625, 0.6223, 0.5926, 0.5944, 0.2014, 0.6052, 0.179, 0.6145, 0.1875, 0.602, 0.2134, 0.6052, 0.571, 0.5944, 0.5486, 0.602, 0.5366, 0.6145, 0.5625, 0.5804, 0.2186, 0.5944, 0.2014, 0.602, 0.2134, 0.5857, 0.2333, 0.5944, 0.5486, 0.5804, 0.5314, 0.5857, 0.5167, 0.602, 0.5366, 0.564, 0.2294, 0.5804, 0.2186, 0.5857, 0.2333, 0.5667, 0.2457, 0.5804, 0.5314, 0.564, 0.5206, 0.5667, 0.5043, 0.5857, 0.5167, 0.5457, 0.2332, 0.564, 0.2294, 0.5667, 0.2457, 0.5464, 0.25, 0.564, 0.5206, 0.5457, 0.5168, 0.5464, 0.5, 0.5667, 0.5043, 0.612, 0.653, 0.6143, 0.625, 0.625, 0.625, 0.6223, 0.6574, 0.6143, 0.125, 0.612, 0.09704, 0.6223, 0.09265, 0.625, 0.125, 0.6052, 0.679, 0.612, 0.653, 0.6223, 0.6574, 0.6145, 0.6875, 0.612, 0.09704, 0.6052, 0.07098, 0.6145, 0.0625, 0.6223, 0.09265, 0.5944, 0.7014, 0.6052, 0.679, 0.6145, 0.6875, 0.602, 0.7134, 0.6052, 0.07098, 0.5944, 0.04861, 0.602, 0.03661, 0.6145, 0.0625, 0.5804, 0.7186, 0.5944, 0.7014, 0.602, 0.7134, 0.5857, 0.7333, 0.5944, 0.04861, 0.5804, 0.03144, 0.5857, 0.01675, 0.602, 0.03661, 0.564, 0.7294, 0.5804, 0.7186, 0.5857, 0.7333, 0.5667, 0.7457, 0.5804, 0.03144, 0.564, 0.02064, 0.5667, 0.004259, 0.5857, 0.01675, 0.5457, 0.7332, 0.564, 0.7294, 0.5667, 0.7457, 0.5464, 0.75, 0.564, 0.02064, 0.5457, 0.01682, 0.5464, 0.0, 0.5667, 0.004259, 0.3856, 0.7332, 0.5457, 0.7332, 0.5464, 0.75, 0.375, 0.75, 0.5457, 0.01682, 0.3856, 0.01682, 0.375, 0.0, 0.5464, 0.0, 0.3856, 0.2332, 0.5457, 0.2332, 0.5464, 0.25, 0.375, 0.25, 0.5457, 0.5168, 0.3856, 0.5168, 0.375, 0.5, 0.5464, 0.5, 0.564, 0.5206, 0.5804, 0.5314, 0.5804, 0.2186, 0.564, 0.2294, 0.5804, 0.5314, 0.5944, 0.5486, 0.5944, 0.2014, 0.5804, 0.2186, 0.5944, 0.5486, 0.6052, 0.571, 0.6052, 0.179, 0.5944, 0.2014, 0.6052, 0.571, 0.612, 0.597, 0.612, 0.153, 0.6052, 0.179, 0.612, 0.597, 0.6143, 0.625, 0.6143, 0.125, 0.612, 0.153, 0.6143, 0.625, 0.612, 0.653, 0.612, 0.09704, 0.6143, 0.125, 0.612, 0.653, 0.6052, 0.679, 0.6052, 0.07098, 0.612, 0.09704, 0.6052, 0.679, 0.5944, 0.7014, 0.5944, 0.04861, 0.6052, 0.07098, 0.5944, 0.7014, 0.5804, 0.7186, 0.5804, 0.03144, 0.5944, 0.04861, 0.5804, 0.7186, 0.564, 0.7294, 0.564, 0.02064, 0.5804, 0.03144, 0.564, 0.7294, 0.5457, 0.7332, 0.5457, 0.01682, 0.564, 0.02064, 0.5457, 0.7332, 0.3856, 0.7332, 0.3856, 0.01682, 0.5457, 0.01682, 0.3856, 0.7332, 0.3856, 0.5168, 0.3856, 0.2332, 0.3856, 0.01682])
me_cube_005.update()

# ---- objects
ob_cylinder = bpy.data.objects.new('Cylinder', me_cylinder)
ob_plane = bpy.data.objects.new('Plane', me_plane)
ob_cube = bpy.data.objects.new('Cube', me_cube_006)
ob_plane_001 = bpy.data.objects.new('Plane.001', me_plane_001)
ob_plane_005 = bpy.data.objects.new('Plane.005', me_plane_006)
ob_cube_001 = bpy.data.objects.new('Cube.001', me_cube_001)
ob_plane_004 = bpy.data.objects.new('Plane.004', me_plane_004)
ob_plane_003 = bpy.data.objects.new('Plane.003', me_plane_005)
ob_plane_002 = bpy.data.objects.new('Plane.002', me_plane_007)
ob_cube_002 = bpy.data.objects.new('Cube.002', me_cube_002)
ob_plane_006 = bpy.data.objects.new('Plane.006', me_plane_008)
ob_cube_003 = bpy.data.objects.new('Cube.003', me_cube_003)
ob_plane_007 = bpy.data.objects.new('Plane.007', me_plane_009)
ob_cube_004 = bpy.data.objects.new('Cube.004', me_cube_004)
ob_plane_008 = bpy.data.objects.new('Plane.008', me_plane_010)
ob_cube_005 = bpy.data.objects.new('Cube.005', me_cube_005)

# ---- transforms, parenting, visibility, modifiers, constraints
ob_cylinder.location = (119.5, -5.629, 0.5805)
ob_plane.location = (105.5, -0.1539, 0.0)
ob_plane.scale = (13.9, 9.574, 1.0)
ob_cube.location = (88.52, 0.1084, 3.0)
ob_cube.scale = (1.727, 1.727, 1.727)
ob_plane_001.location = (98.52, 12.11, 0.0)
ob_plane_001.scale = (3.47, 3.744, 1.0)
ob_plane_005.location = (0.5208, 0.1084, 0.0)
ob_plane_005.scale = (80.51, 80.51, 80.51)
ob_cube_001.location = (80.12, -39.72, 3.0)
ob_cube_001.rotation_euler = (0.0, -0.0, -0.4978)
ob_cube_001.scale = (1.727, 1.727, 1.727)
ob_plane_004.location = (80.52, -39.89, 0.0)
ob_plane_004.rotation_euler = (0.0, 0.0, -0.4978)
ob_plane_004.scale = (3.47, 3.744, 1.0)
ob_plane_003.location = (96.52, -48.89, 0.0)
ob_plane_003.rotation_euler = (0.0, 0.0, 1.073)
ob_plane_003.scale = (16.65, 15.05, 1.0)
ob_plane_002.location = (63.68, -63.04, 0.0)
ob_plane_002.rotation_euler = (0.0, -0.0, -0.8269)
ob_plane_002.scale = (3.47, 3.744, 1.0)
ob_cube_002.location = (63.36, -62.74, 3.0)
ob_cube_002.rotation_euler = (0.0, -0.0, -0.8269)
ob_cube_002.scale = (1.727, 1.727, 1.727)
ob_plane_006.location = (0.5625, -90.11, 0.0)
ob_plane_006.rotation_euler = (0.0, -0.0, -1.571)
ob_plane_006.scale = (3.47, 3.744, 1.0)
ob_cube_003.location = (0.4792, -89.67, 3.0)
ob_cube_003.rotation_euler = (0.0, -0.0, -1.571)
ob_cube_003.scale = (1.727, 1.727, 1.727)
ob_plane_007.location = (22.52, -42.89, 0.0)
ob_plane_007.rotation_euler = (0.0, -0.0, -2.664)
ob_plane_007.scale = (3.47, 34.67, 1.0)
ob_cube_004.location = (37.52, -71.89, 3.0)
ob_cube_004.rotation_euler = (0.0, -0.0, -4.234)
ob_cube_004.scale = (1.727, 1.727, 1.727)
ob_plane_008.location = (0.5208, 0.1084, 0.0)
ob_plane_008.scale = (-14.63, -14.63, -14.63)
ob_cube_005.location = (7.521, -13.89, 3.0)
ob_cube_005.rotation_euler = (0.0, -0.0, -4.234)
ob_cube_005.scale = (1.727, 1.727, 1.727)

# ---- collection membership
col_collection.objects.link(ob_cylinder)
col_collection.objects.link(ob_plane)
col_collection.objects.link(ob_cube)
col_collection.objects.link(ob_plane_001)
col_collection.objects.link(ob_plane_005)
col_collection.objects.link(ob_cube_001)
col_collection.objects.link(ob_plane_004)
col_collection.objects.link(ob_plane_003)
col_collection.objects.link(ob_plane_002)
col_collection.objects.link(ob_cube_002)
col_collection.objects.link(ob_plane_006)
col_collection.objects.link(ob_cube_003)
col_collection.objects.link(ob_plane_007)
col_collection.objects.link(ob_cube_004)
col_collection.objects.link(ob_plane_008)
col_collection.objects.link(ob_cube_005)

# ---- scene / render settings (as saved in the file)
scene.frame_start = 1; scene.frame_end = 250; scene.frame_set(39)
scene.render.engine = 'BLENDER_EEVEE_NEXT'
scene.cycles.sampling_pattern = 'TABULATED_SOBOL'
scene.eevee.ray_tracing_options.trace_max_roughness = 0.0
bpy.context.view_layer.update()

# ---- added for rendering (the .blend has no active camera and no usable light): camera, sun
cam_auto = bpy.data.cameras.new('AutoCamera')
cam_auto.lens = 50.0
cam_auto.sensor_width = 36.0
cam_auto.clip_end = 4491.77
ob_auto_camera = bpy.data.objects.new('AutoCamera', cam_auto)
scene.collection.objects.link(ob_auto_camera)
ob_auto_camera.location = (272.418, -309.821, 208.359)
ob_auto_camera.rotation_euler = (1.09748, -7.21219e-08, 0.694738)
scene.camera = ob_auto_camera
light_auto_sun = bpy.data.lights.new('AutoSun', 'SUN')
light_auto_sun.energy = 3.0
light_auto_sun.angle = 0.0523599
ob_auto_sun = bpy.data.objects.new('AutoSun', light_auto_sun)
scene.collection.objects.link(ob_auto_sun)
ob_auto_sun.rotation_euler = (0.872665, 0.174533, 0.523599)
bpy.context.view_layer.update()
